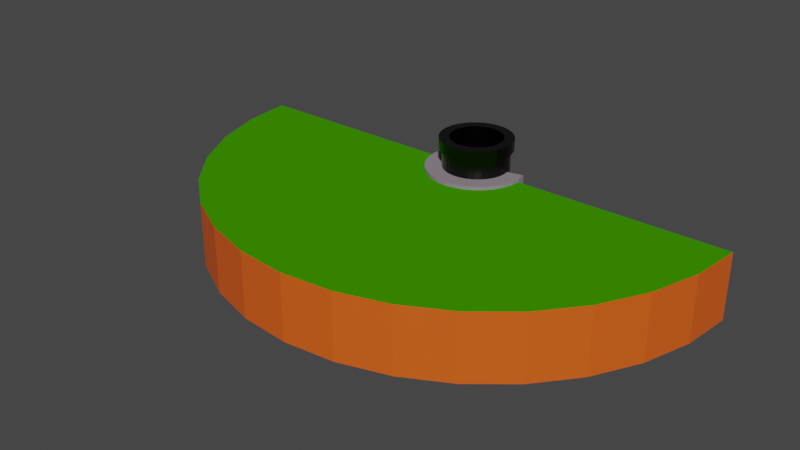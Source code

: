 # Source: Geology.blend  (saved by Blender 3.5.10; exported with 4.5.12 LTS)
import bpy
from mathutils import Matrix  # noqa: F401  (used for matrix-valued properties, if any)

bpy.ops.wm.read_factory_settings(use_empty=True)
scene = bpy.context.scene
scene.name = 'Scene'

# ---- collections
col_geology = bpy.data.collections.new('Geology'); scene.collection.children.link(col_geology)
col_borehole = bpy.data.collections.new('Borehole'); scene.collection.children.link(col_borehole)

# ---- materials (node trees are filled in below, after node groups)
mat_layer = bpy.data.materials.new('Layer')
mat_layer.use_transparent_shadow = False
mat_surface = bpy.data.materials.new('Surface')
mat_surface.use_transparent_shadow = False
mat_mortar = bpy.data.materials.new('Mortar')
mat_mortar.use_transparent_shadow = False
mat_borehole = bpy.data.materials.new('Borehole')
mat_borehole.use_transparent_shadow = False
mat_container = bpy.data.materials.new('Container')
mat_container.use_transparent_shadow = False

# ---- material node trees
mat_layer.use_nodes = True; mat_layer.node_tree.nodes.clear()
_N = mat_layer.node_tree.nodes; _L = mat_layer.node_tree.links
n0 = _N.new('ShaderNodeBsdfPrincipled'); n0.name = 'Principled BSDF'; n0.location = (10, 300)
n0.distribution = 'GGX'
n0.subsurface_method = 'RANDOM_WALK_SKIN'
n0.inputs[0].default_value = (0.8, 0.1108, 0.009393, 1.0)
n0.inputs[3].default_value = 1.45
n0.inputs[27].default_value = (0.0, 0.0, 0.0, 1.0)
n0.inputs[28].default_value = 1.0
n1 = _N.new('ShaderNodeOutputMaterial'); n1.name = 'Material Output'; n1.location = (300, 300)
_L.new(n0.outputs[0], n1.inputs[0])
n1.is_active_output = True
mat_surface.use_nodes = True; mat_surface.node_tree.nodes.clear()
_N = mat_surface.node_tree.nodes; _L = mat_surface.node_tree.links
n0 = _N.new('ShaderNodeBsdfPrincipled'); n0.name = 'Principled BSDF'; n0.location = (10, 300)
n0.distribution = 'GGX'
n0.subsurface_method = 'RANDOM_WALK_SKIN'
n0.inputs[0].default_value = (0.04724, 0.2883, 0.0, 1.0)
n0.inputs[2].default_value = 1.0
n0.inputs[3].default_value = 1.45
n0.inputs[13].default_value = 0.0
n0.inputs[27].default_value = (0.0, 0.0, 0.0, 1.0)
n0.inputs[28].default_value = 1.0
n1 = _N.new('ShaderNodeOutputMaterial'); n1.name = 'Material Output'; n1.location = (300, 300)
_L.new(n0.outputs[0], n1.inputs[0])
n1.is_active_output = True
mat_mortar.use_nodes = True; mat_mortar.node_tree.nodes.clear()
_N = mat_mortar.node_tree.nodes; _L = mat_mortar.node_tree.links
n0 = _N.new('ShaderNodeBsdfPrincipled'); n0.name = 'Principled BSDF'; n0.location = (10, 300)
n0.distribution = 'GGX'
n0.subsurface_method = 'RANDOM_WALK_SKIN'
n0.inputs[0].default_value = (0.281, 0.2314, 0.2735, 1.0)
n0.inputs[3].default_value = 1.45
n0.inputs[27].default_value = (0.0, 0.0, 0.0, 1.0)
n0.inputs[28].default_value = 1.0
n1 = _N.new('ShaderNodeOutputMaterial'); n1.name = 'Material Output'; n1.location = (300, 300)
_L.new(n0.outputs[0], n1.inputs[0])
n1.is_active_output = True
mat_borehole.use_nodes = True; mat_borehole.node_tree.nodes.clear()
_N = mat_borehole.node_tree.nodes; _L = mat_borehole.node_tree.links
n0 = _N.new('ShaderNodeBsdfPrincipled'); n0.name = 'Principled BSDF'; n0.location = (10, 300)
n0.distribution = 'GGX'
n0.subsurface_method = 'RANDOM_WALK_SKIN'
n0.inputs[0].default_value = (0.03761, 0.03761, 0.03761, 1.0)
n0.inputs[1].default_value = 1.0
n0.inputs[2].default_value = 0.2591
n0.inputs[3].default_value = 1.45
n0.inputs[13].default_value = 1.0
n0.inputs[27].default_value = (0.0, 0.0, 0.0, 1.0)
n0.inputs[28].default_value = 1.0
n1 = _N.new('ShaderNodeOutputMaterial'); n1.name = 'Material Output'; n1.location = (300, 300)
_L.new(n0.outputs[0], n1.inputs[0])
n1.is_active_output = True
mat_container.use_nodes = True; mat_container.node_tree.nodes.clear()
_N = mat_container.node_tree.nodes; _L = mat_container.node_tree.links
n0 = _N.new('ShaderNodeBsdfPrincipled'); n0.name = 'Principled BSDF'; n0.location = (10, 300)
n0.distribution = 'GGX'
n0.subsurface_method = 'RANDOM_WALK_SKIN'
n0.inputs[0].default_value = (0.8, 0.5055, 0.0, 1.0)
n0.inputs[1].default_value = 1.0
n0.inputs[2].default_value = 0.0
n0.inputs[3].default_value = 1.45
n0.inputs[13].default_value = 1.0
n0.inputs[27].default_value = (0.0, 0.0, 0.0, 1.0)
n0.inputs[28].default_value = 1.0
n1 = _N.new('ShaderNodeOutputMaterial'); n1.name = 'Material Output'; n1.location = (300, 300)
_L.new(n0.outputs[0], n1.inputs[0])
n1.is_active_output = True

# ---- world
world_world = bpy.data.worlds.new('World'); scene.world = world_world
world_world.use_nodes = True; world_world.node_tree.nodes.clear()
_N = world_world.node_tree.nodes; _L = world_world.node_tree.links
n0 = _N.new('ShaderNodeOutputWorld'); n0.name = 'World Output'; n0.location = (300, 300)
n1 = _N.new('ShaderNodeBackground'); n1.name = 'Background'; n1.location = (10, 300)
n1.inputs[0].default_value = (0.05088, 0.05088, 0.05088, 1.0)
_L.new(n1.outputs[0], n0.inputs[0])
n0.is_active_output = True
world_world.color = (0.05088, 0.05088, 0.05088)
world_world.use_sun_shadow = False
world_world.sun_shadow_jitter_overblur = 0.0

# ---- meshes
me_circle_001 = bpy.data.meshes.new('Circle.001')
me_circle_001.from_pydata([(7.391, -3.061, -2.0), (6.652, -4.445, -2.0), (5.657, -5.657, -2.0), (4.445, -6.652, -2.0), (3.061, -7.391, -2.0), (1.561, -7.846, -2.0), (0.0, -8.0, -2.0), (-1.561, -7.846, -2.0), (-1.0, 0.0, -2.0), (1.0, 0.0, -2.0), (-3.061, -7.391, -2.0), (-4.445, -6.652, -2.0), (-5.657, -5.657, -2.0), (-6.652, -4.445, -2.0), (-7.391, -3.061, -2.0), (-7.846, -1.561, -2.0), (-8.0, 0.0, -2.0), (7.846, -1.561, -2.0), (8.0, 0.0, -2.0), (7.391, -3.061, 0.0), (6.652, -4.445, 0.0), (5.657, -5.657, 0.0), (4.445, -6.652, 0.0), (3.061, -7.391, 0.0), (1.561, -7.846, 0.0), (0.0, -8.0, 0.0), (-1.561, -7.846, 0.0), (-1.0, 0.0, 0.0), (1.0, 0.0, 0.0), (-3.061, -7.391, 0.0), (-4.445, -6.652, 0.0), (-5.657, -5.657, 0.0), (-6.652, -4.445, 0.0), (-7.391, -3.061, 0.0), (-7.846, -1.561, 0.0), (-8.0, 0.0, 0.0), (7.846, -1.561, 0.0), (8.0, 0.0, 0.0)], [], [(2, 21, 22, 3), (15, 34, 35, 16), (3, 22, 23, 4), (9, 28, 37, 18), (4, 23, 24, 5), (8, 16, 35, 27), (5, 24, 25, 6), (6, 25, 26, 7), (7, 26, 29, 10), (10, 29, 30, 11), (18, 37, 36, 17), (11, 30, 31, 12), (17, 36, 19, 0), (12, 31, 32, 13), (0, 19, 20, 1), (13, 32, 33, 14), (1, 20, 21, 2), (14, 33, 34, 15)])
_uv = me_circle_001.uv_layers.new(name='UVMap')
_uv.uv.foreach_set('vector', [3.24, 0.00148, 3.24, 1.001, 2.634, 1.001, 2.634, 0.00148, -0.3689, 0.00148, -0.3689, 1.001, 0.4114, 1.001, 0.4114, 0.00148, 2.634, 0.00148, 2.634, 1.001, 1.942, 1.001, 1.942, 0.00148, 0.9114, 0.00148, 0.9114, 1.001, 4.411, 1.001, 4.411, 0.00148, 1.942, 0.00148, 1.942, 1.001, 1.192, 1.001, 1.192, 0.00148, -0.08859, 0.00148, -3.589, 0.00148, -3.589, 1.001, -0.08859, 1.001, 1.192, 0.00148, 1.192, 1.001, 0.4114, 1.001, 0.4114, 0.00148, 0.4114, 0.00148, 0.4114, 1.001, -0.3689, 1.001, -0.3689, 0.00148, -0.3689, 0.00148, -0.3689, 1.001, -1.119, 1.001, -1.119, 0.00148, -1.119, 0.00148, -1.119, 1.001, -1.811, 1.001, -1.811, 0.00148, 0.4114, 0.00148, 0.4114, 1.001, -0.3689, 1.001, -0.3689, 0.00148, -1.811, 0.00148, -1.811, 1.001, -2.417, 1.001, -2.417, 0.00148, -0.3689, 0.00148, -0.3689, 1.001, -1.119, 1.001, -1.119, 0.00148, -2.417, 0.00148, -2.417, 1.001, -1.811, 1.001, -1.811, 0.00148, -1.119, 0.00148, -1.119, 1.001, -1.811, 1.001, -1.811, 0.00148, -1.811, 0.00148, -1.811, 1.001, -1.119, 1.001, -1.119, 0.00148, -1.811, 0.00148, -1.811, 1.001, -2.417, 1.001, -2.417, 0.00148, -1.119, 0.00148, -1.119, 1.001, -0.3689, 1.001, -0.3689, 0.00148])
me_circle_001.materials.append(mat_layer)
me_circle_001.update()
me_circle_003 = bpy.data.meshes.new('Circle.003')
me_circle_003.from_pydata([(8.0, 0.0, 0.0), (7.846, -1.561, 0.0), (7.391, -3.061, 0.0), (6.652, -4.445, 0.0), (5.657, -5.657, 0.0), (4.445, -6.652, 0.0), (3.061, -7.391, 0.0), (1.561, -7.846, 0.0), (-1.0, 0.0, 0.0), (-0.9808, -0.1951, 0.0), (-0.9239, -0.3827, 0.0), (-0.8315, -0.5556, 0.0), (-0.7071, -0.7071, 0.0), (-0.5556, -0.8315, 0.0), (-0.3827, -0.9239, 0.0), (-0.1951, -0.9808, 0.0), (0.0, -1.0, 0.0), (0.1951, -0.9808, 0.0), (0.3827, -0.9239, 0.0), (0.5556, -0.8315, 0.0), (0.7071, -0.7071, 0.0), (0.8315, -0.5556, 0.0), (0.9239, -0.3827, 0.0), (0.9808, -0.1951, 0.0), (1.0, 0.0, 0.0), (0.0, -8.0, 0.0), (-1.561, -7.846, 0.0), (-3.061, -7.391, 0.0), (-4.445, -6.652, 0.0), (-5.657, -5.657, 0.0), (-6.652, -4.445, 0.0), (-7.391, -3.061, 0.0), (-7.846, -1.561, 0.0), (-8.0, 0.0, 0.0)], [], [(9, 32, 31, 10), (17, 7, 6, 18), (10, 31, 30, 11), (18, 6, 5, 19), (11, 30, 29, 12), (19, 5, 4, 20), (12, 29, 28, 13), (20, 4, 3, 21), (13, 28, 27, 14), (21, 3, 2, 22), (14, 27, 26, 15), (22, 2, 1, 23), (15, 26, 25, 16), (8, 33, 32, 9), (23, 1, 0, 24), (16, 25, 7, 17)])
_uv = me_circle_003.uv_layers.new(name='UVMap')
_uv.uv.foreach_set('vector', [0.4387, 0.4878, 0.009607, 0.4025, 0.03806, 0.3087, 0.4423, 0.4761, 0.5122, 0.4387, 0.5975, 0.009607, 0.6913, 0.03806, 0.5239, 0.4423, 0.4423, 0.4761, 0.03806, 0.3087, 0.08427, 0.2222, 0.448, 0.4653, 0.5239, 0.4423, 0.6913, 0.03806, 0.7778, 0.08427, 0.5347, 0.448, 0.448, 0.4653, 0.08427, 0.2222, 0.1464, 0.1464, 0.4558, 0.4558, 0.5347, 0.448, 0.7778, 0.08427, 0.8536, 0.1464, 0.5442, 0.4558, 0.4558, 0.4558, 0.1464, 0.1464, 0.2222, 0.08427, 0.4653, 0.448, 0.5442, 0.4558, 0.8536, 0.1464, 0.9157, 0.2222, 0.552, 0.4653, 0.4653, 0.448, 0.2222, 0.08427, 0.3087, 0.03806, 0.4761, 0.4423, 0.552, 0.4653, 0.9157, 0.2222, 0.9619, 0.3087, 0.5577, 0.4761, 0.4761, 0.4423, 0.3087, 0.03806, 0.4025, 0.009607, 0.4878, 0.4387, 0.5577, 0.4761, 0.9619, 0.3087, 0.9904, 0.4025, 0.5613, 0.4878, 0.4878, 0.4387, 0.4025, 0.009607, 0.5, 0.0, 0.5, 0.4375, 0.4375, 0.5, 0.0, 0.5, 0.009607, 0.4025, 0.4387, 0.4878, 0.5613, 0.4878, 0.9904, 0.4025, 1.0, 0.5, 0.5625, 0.5, 0.5, 0.4375, 0.5, 0.0, 0.5975, 0.009607, 0.5122, 0.4387])
me_circle_003.materials.append(mat_surface)
me_circle_003.update()
me_circle_004 = bpy.data.meshes.new('Circle.004')
me_circle_004.from_pydata([(8.0, 0.0, 0.0), (7.846, -1.561, 0.0), (7.391, -3.061, 0.0), (6.652, -4.445, 0.0), (5.657, -5.657, 0.0), (4.445, -6.652, 0.0), (3.061, -7.391, 0.0), (1.561, -7.846, 0.0), (-1.0, 0.0, 0.0), (-0.9808, -0.1951, 0.0), (-0.9239, -0.3827, 0.0), (-0.8315, -0.5556, 0.0), (-0.7071, -0.7071, 0.0), (-0.5556, -0.8315, 0.0), (-0.3827, -0.9239, 0.0), (-0.1951, -0.9808, 0.0), (0.0, -1.0, 0.0), (0.1951, -0.9808, 0.0), (0.3827, -0.9239, 0.0), (0.5556, -0.8315, 0.0), (0.7071, -0.7071, 0.0), (0.8315, -0.5556, 0.0), (0.9239, -0.3827, 0.0), (0.9808, -0.1951, 0.0), (1.0, 0.0, 0.0), (0.0, -8.0, 0.0), (-1.561, -7.846, 0.0), (-3.061, -7.391, 0.0), (-4.445, -6.652, 0.0), (-5.657, -5.657, 0.0), (-6.652, -4.445, 0.0), (-7.391, -3.061, 0.0), (-7.846, -1.561, 0.0), (-8.0, 0.0, 0.0)], [], [(9, 10, 31, 32), (17, 18, 6, 7), (10, 11, 30, 31), (18, 19, 5, 6), (11, 12, 29, 30), (19, 20, 4, 5), (12, 13, 28, 29), (20, 21, 3, 4), (13, 14, 27, 28), (21, 22, 2, 3), (14, 15, 26, 27), (22, 23, 1, 2), (15, 16, 25, 26), (8, 9, 32, 33), (23, 24, 0, 1), (16, 17, 7, 25)])
_uv = me_circle_004.uv_layers.new(name='UVMap')
_uv.uv.foreach_set('vector', [0.4387, 0.4878, 0.4423, 0.4761, 0.03806, 0.3087, 0.009607, 0.4025, 0.5122, 0.4387, 0.5239, 0.4423, 0.6913, 0.03806, 0.5975, 0.009607, 0.4423, 0.4761, 0.448, 0.4653, 0.08427, 0.2222, 0.03806, 0.3087, 0.5239, 0.4423, 0.5347, 0.448, 0.7778, 0.08427, 0.6913, 0.03806, 0.448, 0.4653, 0.4558, 0.4558, 0.1464, 0.1464, 0.08427, 0.2222, 0.5347, 0.448, 0.5442, 0.4558, 0.8536, 0.1464, 0.7778, 0.08427, 0.4558, 0.4558, 0.4653, 0.448, 0.2222, 0.08427, 0.1464, 0.1464, 0.5442, 0.4558, 0.552, 0.4653, 0.9157, 0.2222, 0.8536, 0.1464, 0.4653, 0.448, 0.4761, 0.4423, 0.3087, 0.03806, 0.2222, 0.08427, 0.552, 0.4653, 0.5577, 0.4761, 0.9619, 0.3087, 0.9157, 0.2222, 0.4761, 0.4423, 0.4878, 0.4387, 0.4025, 0.009607, 0.3087, 0.03806, 0.5577, 0.4761, 0.5613, 0.4878, 0.9904, 0.4025, 0.9619, 0.3087, 0.4878, 0.4387, 0.5, 0.4375, 0.5, 0.0, 0.4025, 0.009607, 0.4375, 0.5, 0.4387, 0.4878, 0.009607, 0.4025, 0.0, 0.5, 0.5613, 0.4878, 0.5625, 0.5, 1.0, 0.5, 0.9904, 0.4025, 0.5, 0.4375, 0.5122, 0.4387, 0.5975, 0.009607, 0.5, 0.0])
me_circle_004.materials.append(mat_layer)
me_circle_004.update()
me_circle_006 = bpy.data.meshes.new('Circle.006')
me_circle_006.from_pydata([(1.247, -0.8334, -2.0), (1.061, -1.061, -2.0), (0.8334, -1.247, -2.0), (0.574, -1.386, -2.0), (0.2926, -1.471, -2.0), (0.0, -1.5, -2.0), (-0.2926, -1.471, -2.0), (-0.574, -1.386, -2.0), (-1.0, 0.0, -2.0), (-0.9808, 0.1951, -2.0), (-0.9808, -0.1951, -2.0), (-0.9239, -0.3827, -2.0), (-0.8315, -0.5556, -2.0), (-0.7071, -0.7071, -2.0), (-0.5556, -0.8315, -2.0), (-0.3827, -0.9239, -2.0), (-0.1951, -0.9808, -2.0), (0.0, -1.0, -2.0), (0.1951, -0.9808, -2.0), (0.3827, -0.9239, -2.0), (0.5556, -0.8315, -2.0), (0.7071, -0.7071, -2.0), (0.8315, -0.5556, -2.0), (0.9239, -0.3827, -2.0), (0.9808, -0.1951, -2.0), (1.0, 0.0, -2.0), (0.9808, 0.1951, -2.0), (-0.8334, -1.247, -2.0), (-1.061, -1.061, -2.0), (-1.247, -0.8334, -2.0), (-1.386, -0.574, -2.0), (-1.471, -0.2926, -2.0), (-1.5, 0.0, -2.0), (-1.471, 0.2926, -2.0), (1.386, -0.574, -2.0), (1.471, -0.2926, -2.0), (1.5, 0.0, -2.0), (1.471, 0.2926, -2.0), (1.471, 0.2926, 0.0), (1.5, 0.0, 0.0), (1.471, -0.2926, 0.0), (1.386, -0.574, 0.0), (-1.471, 0.2926, 0.0), (-1.5, 0.0, 0.0), (-1.471, -0.2926, 0.0), (-1.386, -0.574, 0.0), (-1.247, -0.8334, 0.0), (-1.061, -1.061, 0.0), (-0.8334, -1.247, 0.0), (0.9808, 0.1951, 0.0), (1.0, 0.0, 0.0), (0.9808, -0.1951, 0.0), (0.9239, -0.3827, 0.0), (0.8315, -0.5556, 0.0), (0.7071, -0.7071, 0.0), (0.5556, -0.8315, 0.0), (0.3827, -0.9239, 0.0), (0.1951, -0.9808, 0.0), (0.0, -1.0, 0.0), (-0.1951, -0.9808, 0.0), (-0.3827, -0.9239, 0.0), (-0.5556, -0.8315, 0.0), (-0.7071, -0.7071, 0.0), (-0.8315, -0.5556, 0.0), (-0.9239, -0.3827, 0.0), (-0.9808, -0.1951, 0.0), (-0.9808, 0.1951, 0.0), (-1.0, 0.0, 0.0), (-0.574, -1.386, 0.0), (-0.2926, -1.471, 0.0), (0.0, -1.5, 0.0), (0.2926, -1.471, 0.0), (0.574, -1.386, 0.0), (0.8334, -1.247, 0.0), (1.061, -1.061, 0.0), (1.247, -0.8334, 0.0)], [], [(0, 34, 41, 75), (19, 56, 55, 20), (9, 66, 67, 8), (5, 4, 71, 70), (6, 5, 70, 69), (4, 3, 72, 71), (33, 32, 43, 42), (18, 57, 56, 19), (21, 54, 53, 22), (17, 58, 57, 18), (20, 55, 54, 21), (34, 35, 40, 41), (3, 2, 73, 72), (16, 59, 58, 17), (7, 6, 69, 68), (30, 29, 46, 45), (2, 1, 74, 73), (15, 60, 59, 16), (29, 28, 47, 46), (1, 0, 75, 74), (14, 61, 60, 15), (31, 30, 45, 44), (28, 27, 48, 47), (13, 62, 61, 14), (27, 7, 68, 48), (12, 63, 62, 13), (32, 31, 44, 43), (25, 50, 49, 26), (37, 26, 49, 38), (11, 64, 63, 12), (24, 51, 50, 25), (9, 33, 42, 66), (10, 65, 64, 11), (23, 52, 51, 24), (36, 37, 38, 39), (8, 67, 65, 10), (22, 53, 52, 23), (35, 36, 39, 40)])
_uv = me_circle_006.uv_layers.new(name='UVMap')
_uv.uv.foreach_set('vector', [0.0, 0.0, 0.0, 0.0, 0.0, 0.0, 0.0, 0.0, 0.0, 0.0, 0.0, 0.0, 0.0, 0.0, 0.0, 0.0, 0.0, 0.0, 0.0, 0.0, 0.0, 0.0, 0.0, 0.0, 0.0, 0.0, 0.0, 0.0, 0.0, 0.0, 0.0, 0.0, 0.0, 0.0, 0.0, 0.0, 0.0, 0.0, 0.0, 0.0, 0.0, 0.0, 0.0, 0.0, 0.0, 0.0, 0.0, 0.0, 0.0, 0.0, 0.0, 0.0, 0.0, 0.0, 0.0, 0.0, 0.0, 0.0, 0.0, 0.0, 0.0, 0.0, 0.0, 0.0, 0.0, 0.0, 0.0, 0.0, 0.0, 0.0, 0.0, 0.0, 0.0, 0.0, 0.0, 0.0, 0.0, 0.0, 0.0, 0.0, 0.0, 0.0, 0.0, 0.0, 0.0, 0.0, 0.0, 0.0, 0.0, 0.0, 0.0, 0.0, 0.0, 0.0, 0.0, 0.0, 0.0, 0.0, 0.0, 0.0, 0.0, 0.0, 0.0, 0.0, 0.0, 0.0, 0.0, 0.0, 0.0, 0.0, 0.0, 0.0, 0.0, 0.0, 0.0, 0.0, 0.0, 0.0, 0.0, 0.0, 0.0, 0.0, 0.0, 0.0, 0.0, 0.0, 0.0, 0.0, 0.0, 0.0, 0.0, 0.0, 0.0, 0.0, 0.0, 0.0, 0.0, 0.0, 0.0, 0.0, 0.0, 0.0, 0.0, 0.0, 0.0, 0.0, 0.0, 0.0, 0.0, 0.0, 0.0, 0.0, 0.0, 0.0, 0.0, 0.0, 0.0, 0.0, 0.0, 0.0, 0.0, 0.0, 0.0, 0.0, 0.0, 0.0, 0.0, 0.0, 0.0, 0.0, 0.0, 0.0, 0.0, 0.0, 0.0, 0.0, 0.0, 0.0, 0.0, 0.0, 0.0, 0.0, 0.0, 0.0, 0.0, 0.0, 0.0, 0.0, 0.0, 0.0, 0.0, 0.0, 0.0, 0.0, 0.0, 0.0, 0.0, 0.0, 0.0, 0.0, 0.0, 0.0, 0.0, 0.0, 0.0, 0.0, 0.0, 0.0, 0.0, 0.0, 0.0, 0.0, 0.0, 0.0, 0.0, 0.0, 0.0, 0.0, 0.0, 0.0, 0.0, 0.0, 0.0, 0.0, 0.0, 0.0, 0.0, 0.0, 0.0, 0.0, 0.0, 0.0, 0.0, 0.0, 0.0, 0.0, 0.0, 0.0, 0.0, 0.0, 0.0, 0.0, 0.0, 0.0, 0.0, 0.0, 0.0, 0.0, 0.0, 0.0, 0.0, 0.0, 0.0, 0.0, 0.0, 0.0, 0.0, 0.0, 0.0, 0.0, 0.0, 0.0, 0.0, 0.0, 0.0, 0.0, 0.0, 0.0, 0.0, 0.0, 0.0, 0.0, 0.0, 0.0, 0.0, 0.0, 0.0, 0.0, 0.0, 0.0, 0.0, 0.0, 0.0, 0.0, 0.0, 0.0, 0.0, 0.0, 0.0, 0.0, 0.0, 0.0, 0.0, 0.0, 0.0, 0.0, 0.0, 0.0, 0.0, 0.0, 0.0, 0.0, 0.0, 0.0])
me_circle_006.materials.append(mat_mortar)
me_circle_006.update()
me_circle_007 = bpy.data.meshes.new('Circle.007')
me_circle_007.from_pydata([(0.8334, -1.247, 0.1), (0.574, -1.386, 0.1), (0.2926, -1.471, 0.1), (0.0, -1.5, 0.1), (-0.2926, -1.471, 0.1), (-0.574, -1.386, 0.1), (-0.8334, -1.247, 0.1), (-0.9808, 0.1951, 0.1), (-1.0, 0.0, 0.1), (-0.9808, -0.1951, 0.1), (-0.9239, -0.3827, 0.1), (-0.8315, -0.5556, 0.1), (-0.7071, -0.7071, 0.1), (-0.5556, -0.8315, 0.1), (-0.3827, -0.9239, 0.1), (-0.1951, -0.9808, 0.1), (0.0, -1.0, 0.1), (0.1951, -0.9808, 0.1), (0.3827, -0.9239, 0.1), (0.5556, -0.8315, 0.1), (0.7071, -0.7071, 0.1), (0.8315, -0.5556, 0.1), (0.9239, -0.3827, 0.1), (0.9808, -0.1951, 0.1), (1.0, 0.0, 0.1), (0.9808, 0.1951, 0.1), (-1.061, -1.061, 0.1), (-1.247, -0.8334, 0.1), (-1.386, -0.574, 0.1), (-1.471, -0.2926, 0.1), (-1.5, 0.0, 0.1), (-1.471, 0.2926, 0.1), (1.061, -1.061, 0.1), (1.247, -0.8334, 0.1), (1.386, -0.574, 0.1), (1.471, -0.2926, 0.1), (1.5, 0.0, 0.1), (1.471, 0.2926, 0.1), (1.471, 0.2926, 0.0), (1.5, 0.0, 0.0), (1.471, -0.2926, 0.0), (1.386, -0.574, 0.0), (-1.471, 0.2926, 0.0), (-1.5, 0.0, 0.0), (-1.471, -0.2926, 0.0), (-1.386, -0.574, 0.0), (-1.247, -0.8334, 0.0), (-1.061, -1.061, 0.0), (-0.8334, -1.247, 0.0), (0.9808, 0.1951, 0.0), (1.0, 0.0, 0.0), (0.9808, -0.1951, 0.0), (0.9239, -0.3827, 0.0), (0.8315, -0.5556, 0.0), (0.7071, -0.7071, 0.0), (0.5556, -0.8315, 0.0), (0.3827, -0.9239, 0.0), (0.1951, -0.9808, 0.0), (0.0, -1.0, 0.0), (-0.1951, -0.9808, 0.0), (-0.3827, -0.9239, 0.0), (-0.5556, -0.8315, 0.0), (-0.7071, -0.7071, 0.0), (-0.8315, -0.5556, 0.0), (-0.9239, -0.3827, 0.0), (-0.9808, -0.1951, 0.0), (-0.9808, 0.1951, 0.0), (-1.0, 0.0, 0.0), (-0.574, -1.386, 0.0), (-0.2926, -1.471, 0.0), (0.0, -1.5, 0.0), (0.2926, -1.471, 0.0), (0.574, -1.386, 0.0), (0.8334, -1.247, 0.0), (1.061, -1.061, 0.0), (1.247, -0.8334, 0.0)], [], [(19, 0, 32, 20), (12, 26, 6, 13), (20, 32, 33, 21), (13, 6, 5, 14), (21, 33, 34, 22), (14, 5, 4, 15), (7, 31, 30, 8), (22, 34, 35, 23), (15, 4, 3, 16), (8, 30, 29, 9), (23, 35, 36, 24), (16, 3, 2, 17), (9, 29, 28, 10), (24, 36, 37, 25), (17, 2, 1, 18), (10, 28, 27, 11), (18, 1, 0, 19), (11, 27, 26, 12), (4, 69, 70, 3), (19, 55, 56, 18), (31, 42, 43, 30), (3, 70, 71, 2), (7, 66, 42, 31), (18, 56, 57, 17), (30, 43, 44, 29), (2, 71, 72, 1), (17, 57, 58, 16), (29, 44, 45, 28), (1, 72, 73, 0), (16, 58, 59, 15), (28, 45, 46, 27), (0, 73, 74, 32), (15, 59, 60, 14), (27, 46, 47, 26), (32, 74, 75, 33), (14, 60, 61, 13), (26, 47, 48, 6), (13, 61, 62, 12), (33, 75, 41, 34), (20, 54, 55, 19), (5, 68, 69, 4), (34, 41, 40, 35), (21, 53, 54, 20), (8, 67, 66, 7), (35, 40, 39, 36), (22, 52, 53, 21), (9, 65, 67, 8), (36, 39, 38, 37), (23, 51, 52, 22), (10, 64, 65, 9), (24, 50, 51, 23), (11, 63, 64, 10), (25, 49, 50, 24), (12, 62, 63, 11), (6, 48, 68, 5), (37, 38, 49, 25)])
_uv = me_circle_007.uv_layers.new(name='UVMap')
_uv.uv.foreach_set('vector', [0.0, 0.0, 0.0, 0.0, 0.0, 0.0, 0.0, 0.0, 0.0, 0.0, 0.0, 0.0, 0.0, 0.0, 0.0, 0.0, 0.0, 0.0, 0.0, 0.0, 0.0, 0.0, 0.0, 0.0, 0.0, 0.0, 0.0, 0.0, 0.0, 0.0, 0.0, 0.0, 0.0, 0.0, 0.0, 0.0, 0.0, 0.0, 0.0, 0.0, 0.0, 0.0, 0.0, 0.0, 0.0, 0.0, 0.0, 0.0, 0.0, 0.0, 0.0, 0.0, 0.0, 0.0, 0.0, 0.0, 0.0, 0.0, 0.0, 0.0, 0.0, 0.0, 0.0, 0.0, 0.0, 0.0, 0.0, 0.0, 0.0, 0.0, 0.0, 0.0, 0.0, 0.0, 0.0, 0.0, 0.0, 0.0, 0.0, 0.0, 0.0, 0.0, 0.0, 0.0, 0.0, 0.0, 0.0, 0.0, 0.0, 0.0, 0.0, 0.0, 0.0, 0.0, 0.0, 0.0, 0.0, 0.0, 0.0, 0.0, 0.0, 0.0, 0.0, 0.0, 0.0, 0.0, 0.0, 0.0, 0.0, 0.0, 0.0, 0.0, 0.0, 0.0, 0.0, 0.0, 0.0, 0.0, 0.0, 0.0, 0.0, 0.0, 0.0, 0.0, 0.0, 0.0, 0.0, 0.0, 0.0, 0.0, 0.0, 0.0, 0.0, 0.0, 0.0, 0.0, 0.0, 0.0, 0.0, 0.0, 0.0, 0.0, 0.0, 0.0, 0.0, 0.0, 0.0, 0.0, 0.0, 0.0, 0.0, 0.0, 0.0, 0.0, 0.0, 0.0, 0.0, 0.0, 0.0, 0.0, 0.0, 0.0, 0.0, 0.0, 0.0, 0.0, 0.0, 0.0, 0.0, 0.0, 0.0, 0.0, 0.0, 0.0, 0.0, 0.0, 0.0, 0.0, 0.0, 0.0, 0.0, 0.0, 0.0, 0.0, 0.0, 0.0, 0.0, 0.0, 0.0, 0.0, 0.0, 0.0, 0.0, 0.0, 0.0, 0.0, 0.0, 0.0, 0.0, 0.0, 0.0, 0.0, 0.0, 0.0, 0.0, 0.0, 0.0, 0.0, 0.0, 0.0, 0.0, 0.0, 0.0, 0.0, 0.0, 0.0, 0.0, 0.0, 0.0, 0.0, 0.0, 0.0, 0.0, 0.0, 0.0, 0.0, 0.0, 0.0, 0.0, 0.0, 0.0, 0.0, 0.0, 0.0, 0.0, 0.0, 0.0, 0.0, 0.0, 0.0, 0.0, 0.0, 0.0, 0.0, 0.0, 0.0, 0.0, 0.0, 0.0, 0.0, 0.0, 0.0, 0.0, 0.0, 0.0, 0.0, 0.0, 0.0, 0.0, 0.0, 0.0, 0.0, 0.0, 0.0, 0.0, 0.0, 0.0, 0.0, 0.0, 0.0, 0.0, 0.0, 0.0, 0.0, 0.0, 0.0, 0.0, 0.0, 0.0, 0.0, 0.0, 0.0, 0.0, 0.0, 0.0, 0.0, 0.0, 0.0, 0.0, 0.0, 0.0, 0.0, 0.0, 0.0, 0.0, 0.0, 0.0, 0.0, 0.0, 0.0, 0.0, 0.0, 0.0, 0.0, 0.0, 0.0, 0.0, 0.0, 0.0, 0.0, 0.0, 0.0, 0.0, 0.0, 0.0, 0.0, 0.0, 0.0, 0.0, 0.0, 0.0, 0.0, 0.0, 0.0, 0.0, 0.0, 0.0, 0.0, 0.0, 0.0, 0.0, 0.0, 0.0, 0.0, 0.0, 0.0, 0.0, 0.0, 0.0, 0.0, 0.0, 0.0, 0.0, 0.0, 0.0, 0.0, 0.0, 0.0, 0.0, 0.0, 0.0, 0.0, 0.0, 0.0, 0.0, 0.0, 0.0, 0.0, 0.0, 0.0, 0.0, 0.0, 0.0, 0.0, 0.0, 0.0, 0.0, 0.0, 0.0, 0.0, 0.0, 0.0, 0.0, 0.0, 0.0, 0.0, 0.0, 0.0, 0.0, 0.0, 0.0, 0.0, 0.0, 0.0, 0.0, 0.0, 0.0, 0.0, 0.0, 0.0, 0.0, 0.0, 0.0, 0.0, 0.0, 0.0, 0.0, 0.0, 0.0, 0.0, 0.0, 0.0, 0.0, 0.0, 0.0, 0.0, 0.0, 0.0, 0.0, 0.0, 0.0, 0.0, 0.0, 0.0, 0.0, 0.0, 0.0, 0.0, 0.0, 0.0, 0.0, 0.0, 0.0, 0.0, 0.0, 0.0, 0.0, 0.0, 0.0, 0.0, 0.0, 0.0, 0.0, 0.0, 0.0, 0.0, 0.0, 0.0, 0.0, 0.0, 0.0, 0.0, 0.0, 0.0, 0.0, 0.0, 0.0, 0.0])
me_circle_007.materials.append(mat_mortar)
me_circle_007.update()
me_cylinder_002 = bpy.data.meshes.new('Cylinder.002')
me_cylinder_002.from_pydata([(0.9239, 0.3827, -2.0), (0.9239, 0.3827, 0.0), (0.9808, 0.1951, -2.0), (0.9808, 0.1951, 0.0), (1.0, 0.0, -2.0), (1.0, 0.0, 0.0), (0.9808, -0.1951, -2.0), (0.9808, -0.1951, 0.0), (0.9239, -0.3827, -2.0), (0.9239, -0.3827, 0.0), (0.8315, -0.5556, -2.0), (0.8315, -0.5556, 0.0), (0.7071, -0.7071, -2.0), (0.7071, -0.7071, 0.0), (0.5556, -0.8315, -2.0), (0.5556, -0.8315, 0.0), (0.3827, -0.9239, -2.0), (0.3827, -0.9239, 0.0), (0.1951, -0.9808, -2.0), (0.1951, -0.9808, 0.0), (0.0, -1.0, -2.0), (0.0, -1.0, 0.0), (-0.1951, -0.9808, -2.0), (-0.1951, -0.9808, 0.0), (-0.3827, -0.9239, -2.0), (-0.3827, -0.9239, 0.0), (-0.5556, -0.8315, -2.0), (-0.5556, -0.8315, 0.0), (-0.7071, -0.7071, -2.0), (-0.7071, -0.7071, 0.0), (-0.8315, -0.5556, -2.0), (-0.8315, -0.5556, 0.0), (-0.9239, -0.3827, -2.0), (-0.9239, -0.3827, 0.0), (-0.9808, -0.1951, -2.0), (-0.9808, -0.1951, 0.0), (-1.0, 0.0, -2.0), (-1.0, 0.0, 0.0), (-0.9808, 0.1951, -2.0), (-0.9808, 0.1951, 0.0), (-0.9239, 0.3827, -2.0), (-0.9239, 0.3827, 0.0), (0.7391, 0.3061, -2.0), (0.7391, 0.3061, 0.0), (0.7846, 0.1561, -2.0), (0.7846, 0.1561, 0.0), (0.8, 0.0, -2.0), (0.8, 0.0, 0.0), (0.7846, -0.1561, -2.0), (0.7846, -0.1561, 0.0), (0.7391, -0.3061, -2.0), (0.7391, -0.3061, 0.0), (0.6652, -0.4445, -2.0), (0.6652, -0.4445, 0.0), (0.5657, -0.5657, -2.0), (0.5657, -0.5657, 0.0), (0.4445, -0.6652, -2.0), (0.4445, -0.6652, 0.0), (0.3061, -0.7391, -2.0), (0.3061, -0.7391, 0.0), (0.1561, -0.7846, -2.0), (0.1561, -0.7846, 0.0), (0.0, -0.8, -2.0), (0.0, -0.8, 0.0), (-0.1561, -0.7846, -2.0), (-0.1561, -0.7846, 0.0), (-0.3061, -0.7391, -2.0), (-0.3061, -0.7391, 0.0), (-0.4445, -0.6652, -2.0), (-0.4445, -0.6652, 0.0), (-0.5657, -0.5657, -2.0), (-0.5657, -0.5657, 0.0), (-0.6652, -0.4445, -2.0), (-0.6652, -0.4445, 0.0), (-0.7391, -0.3061, -2.0), (-0.7391, -0.3061, 0.0), (-0.7846, -0.1561, -2.0), (-0.7846, -0.1561, 0.0), (-0.8, 0.0, -2.0), (-0.8, 0.0, 0.0), (-0.7846, 0.1561, -2.0), (-0.7846, 0.1561, 0.0), (-0.7391, 0.3061, -2.0), (-0.7391, 0.3061, 0.0)], [], [(0, 1, 3, 2), (2, 3, 5, 4), (4, 5, 7, 6), (6, 7, 9, 8), (8, 9, 11, 10), (10, 11, 13, 12), (12, 13, 15, 14), (14, 15, 17, 16), (16, 17, 19, 18), (18, 19, 21, 20), (20, 21, 23, 22), (22, 23, 25, 24), (24, 25, 27, 26), (26, 27, 29, 28), (28, 29, 31, 30), (30, 31, 33, 32), (32, 33, 35, 34), (34, 35, 37, 36), (36, 37, 39, 38), (38, 39, 41, 40), (42, 44, 45, 43), (44, 46, 47, 45), (46, 48, 49, 47), (48, 50, 51, 49), (50, 52, 53, 51), (52, 54, 55, 53), (54, 56, 57, 55), (56, 58, 59, 57), (58, 60, 61, 59), (60, 62, 63, 61), (62, 64, 65, 63), (64, 66, 67, 65), (66, 68, 69, 67), (68, 70, 71, 69), (70, 72, 73, 71), (72, 74, 75, 73), (74, 76, 77, 75), (76, 78, 79, 77), (78, 80, 81, 79), (80, 82, 83, 81), (0, 42, 43, 1), (41, 83, 82, 40)])
_uv = me_cylinder_002.uv_layers.new(name='UVMap')
_uv.uv.foreach_set('vector', [0.8125, 0.5, 0.8125, 1.0, 0.7812, 1.0, 0.7812, 0.5, 0.7812, 0.5, 0.7812, 1.0, 0.75, 1.0, 0.75, 0.5, 0.75, 0.5, 0.75, 1.0, 0.7188, 1.0, 0.7188, 0.5, 0.7188, 0.5, 0.7188, 1.0, 0.6875, 1.0, 0.6875, 0.5, 0.6875, 0.5, 0.6875, 1.0, 0.6562, 1.0, 0.6562, 0.5, 0.6562, 0.5, 0.6562, 1.0, 0.625, 1.0, 0.625, 0.5, 0.625, 0.5, 0.625, 1.0, 0.5938, 1.0, 0.5938, 0.5, 0.5938, 0.5, 0.5938, 1.0, 0.5625, 1.0, 0.5625, 0.5, 0.5625, 0.5, 0.5625, 1.0, 0.5312, 1.0, 0.5312, 0.5, 0.5312, 0.5, 0.5312, 1.0, 0.5, 1.0, 0.5, 0.5, 0.5, 0.5, 0.5, 1.0, 0.4688, 1.0, 0.4688, 0.5, 0.4688, 0.5, 0.4688, 1.0, 0.4375, 1.0, 0.4375, 0.5, 0.4375, 0.5, 0.4375, 1.0, 0.4062, 1.0, 0.4062, 0.5, 0.4062, 0.5, 0.4062, 1.0, 0.375, 1.0, 0.375, 0.5, 0.375, 0.5, 0.375, 1.0, 0.3438, 1.0, 0.3438, 0.5, 0.3438, 0.5, 0.3438, 1.0, 0.3125, 1.0, 0.3125, 0.5, 0.3125, 0.5, 0.3125, 1.0, 0.2812, 1.0, 0.2812, 0.5, 0.2812, 0.5, 0.2812, 1.0, 0.25, 1.0, 0.25, 0.5, 0.25, 0.5, 0.25, 1.0, 0.2188, 1.0, 0.2188, 0.5, 0.2188, 0.5, 0.2188, 1.0, 0.1875, 1.0, 0.1875, 0.5, 0.8125, 0.5, 0.7812, 0.5, 0.7812, 1.0, 0.8125, 1.0, 0.7812, 0.5, 0.75, 0.5, 0.75, 1.0, 0.7812, 1.0, 0.75, 0.5, 0.7188, 0.5, 0.7188, 1.0, 0.75, 1.0, 0.7188, 0.5, 0.6875, 0.5, 0.6875, 1.0, 0.7188, 1.0, 0.6875, 0.5, 0.6562, 0.5, 0.6562, 1.0, 0.6875, 1.0, 0.6562, 0.5, 0.625, 0.5, 0.625, 1.0, 0.6562, 1.0, 0.625, 0.5, 0.5938, 0.5, 0.5938, 1.0, 0.625, 1.0, 0.5938, 0.5, 0.5625, 0.5, 0.5625, 1.0, 0.5938, 1.0, 0.5625, 0.5, 0.5312, 0.5, 0.5312, 1.0, 0.5625, 1.0, 0.5312, 0.5, 0.5, 0.5, 0.5, 1.0, 0.5312, 1.0, 0.5, 0.5, 0.4688, 0.5, 0.4688, 1.0, 0.5, 1.0, 0.4688, 0.5, 0.4375, 0.5, 0.4375, 1.0, 0.4688, 1.0, 0.4375, 0.5, 0.4062, 0.5, 0.4062, 1.0, 0.4375, 1.0, 0.4062, 0.5, 0.375, 0.5, 0.375, 1.0, 0.4062, 1.0, 0.375, 0.5, 0.3438, 0.5, 0.3438, 1.0, 0.375, 1.0, 0.3438, 0.5, 0.3125, 0.5, 0.3125, 1.0, 0.3438, 1.0, 0.3125, 0.5, 0.2812, 0.5, 0.2812, 1.0, 0.3125, 1.0, 0.2812, 0.5, 0.25, 0.5, 0.25, 1.0, 0.2812, 1.0, 0.25, 0.5, 0.2188, 0.5, 0.2188, 1.0, 0.25, 1.0, 0.2188, 0.5, 0.1875, 0.5, 0.1875, 1.0, 0.2188, 1.0, 0.8125, 0.5, 0.8125, 0.5, 0.8125, 1.0, 0.8125, 1.0, 0.1875, 1.0, 0.1875, 1.0, 0.1875, 0.5, 0.1875, 0.5])
me_cylinder_002.materials.append(mat_borehole)
me_cylinder_002.update()
me_circle_005 = bpy.data.meshes.new('Circle.005')
me_circle_005.from_pydata([(0.0, 1.0, 0.0), (-0.1951, 0.9808, 0.0), (-0.3827, 0.9239, 0.0), (-0.5556, 0.8315, 0.0), (-0.7071, 0.7071, 0.0), (-0.8315, 0.5556, 0.0), (-0.9239, 0.3827, 0.0), (-0.9808, 0.1951, 0.0), (-1.0, 0.0, 0.0), (-0.9808, -0.1951, 0.0), (-0.9239, -0.3827, 0.0), (-0.8315, -0.5556, 0.0), (-0.7071, -0.7071, 0.0), (-0.5556, -0.8315, 0.0), (-0.3827, -0.9239, 0.0), (-0.1951, -0.9808, 0.0), (0.0, -1.0, 0.0), (0.1951, -0.9808, 0.0), (0.3827, -0.9239, 0.0), (0.5556, -0.8315, 0.0), (0.7071, -0.7071, 0.0), (0.8315, -0.5556, 0.0), (0.9239, -0.3827, 0.0), (0.9808, -0.1951, 0.0), (1.0, 0.0, 0.0), (0.9808, 0.1951, 0.0), (0.9239, 0.3827, 0.0), (0.8315, 0.5556, 0.0), (0.7071, 0.7071, 0.0), (0.5556, 0.8315, 0.0), (0.3827, 0.9239, 0.0), (0.1951, 0.9808, 0.0), (0.0, 0.8, 0.0), (-0.1561, 0.7846, 0.0), (-0.3061, 0.7391, 0.0), (-0.4445, 0.6652, 0.0), (-0.5657, 0.5657, 0.0), (-0.6652, 0.4445, 0.0), (-0.7391, 0.3061, 0.0), (-0.7846, 0.1561, 0.0), (-0.8, 0.0, 0.0), (-0.7846, -0.1561, 0.0), (-0.7391, -0.3061, 0.0), (-0.6652, -0.4445, 0.0), (-0.5657, -0.5657, 0.0), (-0.4445, -0.6652, 0.0), (-0.3061, -0.7391, 0.0), (-0.1561, -0.7846, 0.0), (0.0, -0.8, 0.0), (0.1561, -0.7846, 0.0), (0.3061, -0.7391, 0.0), (0.4445, -0.6652, 0.0), (0.5657, -0.5657, 0.0), (0.6652, -0.4445, 0.0), (0.7391, -0.3061, 0.0), (0.7846, -0.1561, 0.0), (0.8, 0.0, 0.0), (0.7846, 0.1561, 0.0), (0.7391, 0.3061, 0.0), (0.6652, 0.4445, 0.0), (0.5657, 0.5657, 0.0), (0.4445, 0.6652, 0.0), (0.3061, 0.7391, 0.0), (0.1561, 0.7846, 0.0), (-0.1951, 0.9808, 1.0), (0.0, 1.0, 1.0), (-0.3827, 0.9239, 1.0), (-0.5556, 0.8315, 1.0), (-0.7071, 0.7071, 1.0), (-0.8315, 0.5556, 1.0), (-0.9239, 0.3827, 1.0), (-0.9808, 0.1951, 1.0), (-1.0, 0.0, 1.0), (-0.9808, -0.1951, 1.0), (-0.9239, -0.3827, 1.0), (-0.8315, -0.5556, 1.0), (-0.7071, -0.7071, 1.0), (-0.5556, -0.8315, 1.0), (-0.3827, -0.9239, 1.0), (-0.1951, -0.9808, 1.0), (0.0, -1.0, 1.0), (0.1951, -0.9808, 1.0), (0.3827, -0.9239, 1.0), (0.5556, -0.8315, 1.0), (0.7071, -0.7071, 1.0), (0.8315, -0.5556, 1.0), (0.9239, -0.3827, 1.0), (0.9808, -0.1951, 1.0), (1.0, 0.0, 1.0), (0.9808, 0.1951, 1.0), (0.9239, 0.3827, 1.0), (0.8315, 0.5556, 1.0), (0.7071, 0.7071, 1.0), (0.5556, 0.8315, 1.0), (0.3827, 0.9239, 1.0), (0.1951, 0.9808, 1.0), (-0.1561, 0.7846, 1.0), (0.0, 0.8, 1.0), (-0.3061, 0.7391, 1.0), (-0.4445, 0.6652, 1.0), (-0.5657, 0.5657, 1.0), (-0.6652, 0.4445, 1.0), (-0.7391, 0.3061, 1.0), (-0.7846, 0.1561, 1.0), (-0.8, 0.0, 1.0), (-0.7846, -0.1561, 1.0), (-0.7391, -0.3061, 1.0), (-0.6652, -0.4445, 1.0), (-0.5657, -0.5657, 1.0), (-0.4445, -0.6652, 1.0), (-0.3061, -0.7391, 1.0), (-0.1561, -0.7846, 1.0), (0.0, -0.8, 1.0), (0.1561, -0.7846, 1.0), (0.3061, -0.7391, 1.0), (0.4445, -0.6652, 1.0), (0.5657, -0.5657, 1.0), (0.6652, -0.4445, 1.0), (0.7391, -0.3061, 1.0), (0.7846, -0.1561, 1.0), (0.8, 0.0, 1.0), (0.7846, 0.1561, 1.0), (0.7391, 0.3061, 1.0), (0.6652, 0.4445, 1.0), (0.5657, 0.5657, 1.0), (0.4445, 0.6652, 1.0), (0.3061, 0.7391, 1.0), (0.1561, 0.7846, 1.0), (-0.3827, -0.9239, 0.6634), (-0.5556, -0.8315, 0.6634), (-0.1951, -0.9808, 0.6634), (0.0, -1.0, 0.6634), (0.1951, -0.9808, 0.6634), (0.3827, -0.9239, 0.6634), (0.5556, -0.8315, 0.6634), (0.7071, -0.7071, 0.6634), (0.8315, -0.5556, 0.6634), (0.9239, -0.3827, 0.6634), (0.9808, -0.1951, 0.6634), (1.0, 0.0, 0.6634), (0.9808, 0.1951, 0.6634), (0.9239, 0.3827, 0.6634), (0.8315, 0.5556, 0.6634), (-0.1951, 0.9808, 0.6634), (0.0, 1.0, 0.6634), (0.7071, 0.7071, 0.6634), (-0.3827, 0.9239, 0.6634), (0.5556, 0.8315, 0.6634), (-0.5556, 0.8315, 0.6634), (0.3827, 0.9239, 0.6634), (-0.7071, 0.7071, 0.6634), (0.1951, 0.9808, 0.6634), (-0.8315, 0.5556, 0.6634), (-0.9239, 0.3827, 0.6634), (-0.9808, 0.1951, 0.6634), (-1.0, 0.0, 0.6634), (-0.9808, -0.1951, 0.6634), (-0.9239, -0.3827, 0.6634), (-0.8315, -0.5556, 0.6634), (-0.7071, -0.7071, 0.6634), (-0.2146, 1.079, 1.0), (0.0, 1.1, 1.0), (-0.421, 1.016, 1.0), (-0.6111, 0.9146, 1.0), (-0.7778, 0.7778, 1.0), (-0.9146, 0.6111, 1.0), (-1.016, 0.421, 1.0), (-1.079, 0.2146, 1.0), (-1.1, 0.0, 1.0), (-1.079, -0.2146, 1.0), (-1.016, -0.421, 1.0), (-0.9146, -0.6111, 1.0), (-0.7778, -0.7778, 1.0), (-0.6111, -0.9146, 1.0), (-0.421, -1.016, 1.0), (-0.2146, -1.079, 1.0), (0.0, -1.1, 1.0), (0.2146, -1.079, 1.0), (0.421, -1.016, 1.0), (0.6111, -0.9146, 1.0), (0.7778, -0.7778, 1.0), (0.9146, -0.6111, 1.0), (1.016, -0.421, 1.0), (1.079, -0.2146, 1.0), (1.1, 0.0, 1.0), (1.079, 0.2146, 1.0), (1.016, 0.421, 1.0), (0.9146, 0.6111, 1.0), (0.7778, 0.7778, 1.0), (0.6111, 0.9146, 1.0), (0.421, 1.016, 1.0), (0.2146, 1.079, 1.0), (-0.421, -1.016, 0.6634), (-0.2146, -1.079, 0.6634), (0.0, -1.1, 0.6634), (0.2146, -1.079, 0.6634), (0.421, -1.016, 0.6634), (0.6111, -0.9146, 0.6634), (0.7778, -0.7778, 0.6634), (0.9146, -0.6111, 0.6634), (1.016, -0.421, 0.6634), (1.079, -0.2146, 0.6634), (1.1, 0.0, 0.6634), (1.079, 0.2146, 0.6634), (1.016, 0.421, 0.6634), (0.9146, 0.6111, 0.6634), (-0.2146, 1.079, 0.6634), (0.7778, 0.7778, 0.6634), (-0.421, 1.016, 0.6634), (0.6111, 0.9146, 0.6634), (-0.6111, 0.9146, 0.6634), (0.421, 1.016, 0.6634), (-0.7778, 0.7778, 0.6634), (0.2146, 1.079, 0.6634), (-0.9146, 0.6111, 0.6634), (-1.016, 0.421, 0.6634), (-1.079, 0.2146, 0.6634), (-1.1, 0.0, 0.6634), (-1.079, -0.2146, 0.6634), (-1.016, -0.421, 0.6634), (-0.9146, -0.6111, 0.6634), (-0.7778, -0.7778, 0.6634), (-0.6111, -0.9146, 0.6634), (0.0, 1.1, 0.6634)], [], [(19, 51, 52, 20), (6, 38, 39, 7), (20, 52, 53, 21), (7, 39, 40, 8), (21, 53, 54, 22), (8, 40, 41, 9), (22, 54, 55, 23), (9, 41, 42, 10), (23, 55, 56, 24), (10, 42, 43, 11), (24, 56, 57, 25), (11, 43, 44, 12), (25, 57, 58, 26), (12, 44, 45, 13), (26, 58, 59, 27), (13, 45, 46, 14), (0, 32, 33, 1), (27, 59, 60, 28), (14, 46, 47, 15), (1, 33, 34, 2), (28, 60, 61, 29), (15, 47, 48, 16), (2, 34, 35, 3), (29, 61, 62, 30), (16, 48, 49, 17), (3, 35, 36, 4), (30, 62, 63, 31), (17, 49, 50, 18), (4, 36, 37, 5), (31, 63, 32, 0), (18, 50, 51, 19), (5, 37, 38, 6), (83, 84, 116, 115), (70, 71, 103, 102), (84, 85, 117, 116), (71, 72, 104, 103), (85, 86, 118, 117), (72, 73, 105, 104), (86, 87, 119, 118), (73, 74, 106, 105), (87, 88, 120, 119), (74, 75, 107, 106), (88, 89, 121, 120), (75, 76, 108, 107), (89, 90, 122, 121), (76, 77, 109, 108), (90, 91, 123, 122), (77, 78, 110, 109), (65, 64, 96, 97), (91, 92, 124, 123), (78, 79, 111, 110), (64, 66, 98, 96), (92, 93, 125, 124), (79, 80, 112, 111), (66, 67, 99, 98), (93, 94, 126, 125), (80, 81, 113, 112), (67, 68, 100, 99), (94, 95, 127, 126), (81, 82, 114, 113), (68, 69, 101, 100), (95, 65, 97, 127), (82, 83, 115, 114), (69, 70, 102, 101), (40, 39, 103, 104), (82, 81, 177, 178), (41, 40, 104, 105), (151, 144, 223, 213), (42, 41, 105, 106), (81, 80, 176, 177), (43, 42, 106, 107), (152, 153, 215, 214), (44, 43, 107, 108), (80, 79, 175, 176), (45, 44, 108, 109), (153, 154, 216, 215), (46, 45, 109, 110), (79, 78, 174, 175), (47, 46, 110, 111), (154, 155, 217, 216), (48, 47, 111, 112), (129, 128, 192, 222), (49, 48, 112, 113), (78, 77, 173, 174), (50, 49, 113, 114), (155, 156, 218, 217), (51, 50, 114, 115), (128, 130, 193, 192), (52, 51, 115, 116), (77, 76, 172, 173), (53, 52, 116, 117), (156, 157, 219, 218), (130, 131, 194, 193), (54, 53, 117, 118), (76, 75, 171, 172), (157, 158, 220, 219), (55, 54, 118, 119), (131, 132, 195, 194), (75, 74, 170, 171), (56, 55, 119, 120), (158, 159, 221, 220), (132, 133, 196, 195), (57, 56, 120, 121), (74, 73, 169, 170), (159, 129, 222, 221), (58, 57, 121, 122), (133, 134, 197, 196), (73, 72, 168, 169), (59, 58, 122, 123), (33, 32, 97, 96), (134, 135, 198, 197), (60, 59, 123, 124), (34, 33, 96, 98), (72, 71, 167, 168), (61, 60, 124, 125), (35, 34, 98, 99), (135, 136, 199, 198), (62, 61, 125, 126), (36, 35, 99, 100), (71, 70, 166, 167), (63, 62, 126, 127), (37, 36, 100, 101), (136, 137, 200, 199), (32, 63, 127, 97), (38, 37, 101, 102), (70, 69, 165, 166), (39, 38, 102, 103), (65, 95, 191, 161), (12, 13, 129, 159), (11, 12, 159, 158), (10, 11, 158, 157), (9, 10, 157, 156), (8, 9, 156, 155), (7, 8, 155, 154), (6, 7, 154, 153), (5, 6, 153, 152), (31, 0, 144, 151), (4, 5, 152, 150), (30, 31, 151, 149), (3, 4, 150, 148), (29, 30, 149, 147), (2, 3, 148, 146), (28, 29, 147, 145), (1, 2, 146, 143), (27, 28, 145, 142), (0, 1, 143, 144), (26, 27, 142, 141), (25, 26, 141, 140), (24, 25, 140, 139), (23, 24, 139, 138), (22, 23, 138, 137), (21, 22, 137, 136), (20, 21, 136, 135), (19, 20, 135, 134), (18, 19, 134, 133), (17, 18, 133, 132), (16, 17, 132, 131), (15, 16, 131, 130), (14, 15, 130, 128), (13, 14, 128, 129), (222, 192, 174, 173), (192, 193, 175, 174), (193, 194, 176, 175), (194, 195, 177, 176), (195, 196, 178, 177), (196, 197, 179, 178), (197, 198, 180, 179), (198, 199, 181, 180), (199, 200, 182, 181), (200, 201, 183, 182), (201, 202, 184, 183), (202, 203, 185, 184), (203, 204, 186, 185), (204, 205, 187, 186), (223, 206, 160, 161), (205, 207, 188, 187), (206, 208, 162, 160), (207, 209, 189, 188), (208, 210, 163, 162), (209, 211, 190, 189), (210, 212, 164, 163), (211, 213, 191, 190), (212, 214, 165, 164), (213, 223, 161, 191), (214, 215, 166, 165), (215, 216, 167, 166), (216, 217, 168, 167), (217, 218, 169, 168), (218, 219, 170, 169), (219, 220, 171, 170), (220, 221, 172, 171), (221, 222, 173, 172), (150, 152, 214, 212), (83, 82, 178, 179), (149, 151, 213, 211), (84, 83, 179, 180), (148, 150, 212, 210), (85, 84, 180, 181), (147, 149, 211, 209), (86, 85, 181, 182), (146, 148, 210, 208), (87, 86, 182, 183), (145, 147, 209, 207), (88, 87, 183, 184), (143, 146, 208, 206), (89, 88, 184, 185), (142, 145, 207, 205), (90, 89, 185, 186), (144, 143, 206, 223), (91, 90, 186, 187), (64, 65, 161, 160), (141, 142, 205, 204), (92, 91, 187, 188), (66, 64, 160, 162), (140, 141, 204, 203), (93, 92, 188, 189), (67, 66, 162, 163), (139, 140, 203, 202), (94, 93, 189, 190), (68, 67, 163, 164), (138, 139, 202, 201), (95, 94, 190, 191), (69, 68, 164, 165), (137, 138, 201, 200)])
_uv = me_circle_005.uv_layers.new(name='UVMap')
_uv.uv.foreach_set('vector', [0.0, 0.0, 0.0, 0.0, 0.0, 0.0, 0.0, 0.0, 0.0, 0.0, 0.0, 0.0, 0.0, 0.0, 0.0, 0.0, 0.0, 0.0, 0.0, 0.0, 0.0, 0.0, 0.0, 0.0, 0.0, 0.0, 0.0, 0.0, 0.0, 0.0, 0.0, 0.0, 0.0, 0.0, 0.0, 0.0, 0.0, 0.0, 0.0, 0.0, 0.0, 0.0, 0.0, 0.0, 0.0, 0.0, 0.0, 0.0, 0.0, 0.0, 0.0, 0.0, 0.0, 0.0, 0.0, 0.0, 0.0, 0.0, 0.0, 0.0, 0.0, 0.0, 0.0, 0.0, 0.0, 0.0, 0.0, 0.0, 0.0, 0.0, 0.0, 0.0, 0.0, 0.0, 0.0, 0.0, 0.0, 0.0, 0.0, 0.0, 0.0, 0.0, 0.0, 0.0, 0.0, 0.0, 0.0, 0.0, 0.0, 0.0, 0.0, 0.0, 0.0, 0.0, 0.0, 0.0, 0.0, 0.0, 0.0, 0.0, 0.0, 0.0, 0.0, 0.0, 0.0, 0.0, 0.0, 0.0, 0.0, 0.0, 0.0, 0.0, 0.0, 0.0, 0.0, 0.0, 0.0, 0.0, 0.0, 0.0, 0.0, 0.0, 0.0, 0.0, 0.0, 0.0, 0.0, 0.0, 0.0, 0.0, 0.0, 0.0, 0.0, 0.0, 0.0, 0.0, 0.0, 0.0, 0.0, 0.0, 0.0, 0.0, 0.0, 0.0, 0.0, 0.0, 0.0, 0.0, 0.0, 0.0, 0.0, 0.0, 0.0, 0.0, 0.0, 0.0, 0.0, 0.0, 0.0, 0.0, 0.0, 0.0, 0.0, 0.0, 0.0, 0.0, 0.0, 0.0, 0.0, 0.0, 0.0, 0.0, 0.0, 0.0, 0.0, 0.0, 0.0, 0.0, 0.0, 0.0, 0.0, 0.0, 0.0, 0.0, 0.0, 0.0, 0.0, 0.0, 0.0, 0.0, 0.0, 0.0, 0.0, 0.0, 0.0, 0.0, 0.0, 0.0, 0.0, 0.0, 0.0, 0.0, 0.0, 0.0, 0.0, 0.0, 0.0, 0.0, 0.0, 0.0, 0.0, 0.0, 0.0, 0.0, 0.0, 0.0, 0.0, 0.0, 0.0, 0.0, 0.0, 0.0, 0.0, 0.0, 0.0, 0.0, 0.0, 0.0, 0.0, 0.0, 0.0, 0.0, 0.0, 0.0, 0.0, 0.0, 0.0, 0.0, 0.0, 0.0, 0.0, 0.0, 0.0, 0.0, 0.0, 0.0, 0.0, 0.0, 0.0, 0.0, 0.0, 0.0, 0.0, 0.0, 0.0, 0.0, 0.0, 0.0, 0.0, 0.0, 0.0, 0.0, 0.0, 0.0, 0.0, 0.0, 0.0, 0.0, 0.0, 0.0, 0.0, 0.0, 0.0, 0.0, 0.0, 0.0, 0.0, 0.0, 0.0, 0.0, 0.0, 0.0, 0.0, 0.0, 0.0, 0.0, 0.0, 0.0, 0.0, 0.0, 0.0, 0.0, 0.0, 0.0, 0.0, 0.0, 0.0, 0.0, 0.0, 0.0, 0.0, 0.0, 0.0, 0.0, 0.0, 0.0, 0.0, 0.0, 0.0, 0.0, 0.0, 0.0, 0.0, 0.0, 0.0, 0.0, 0.0, 0.0, 0.0, 0.0, 0.0, 0.0, 0.0, 0.0, 0.0, 0.0, 0.0, 0.0, 0.0, 0.0, 0.0, 0.0, 0.0, 0.0, 0.0, 0.0, 0.0, 0.0, 0.0, 0.0, 0.0, 0.0, 0.0, 0.0, 0.0, 0.0, 0.0, 0.0, 0.0, 0.0, 0.0, 0.0, 0.0, 0.0, 0.0, 0.0, 0.0, 0.0, 0.0, 0.0, 0.0, 0.0, 0.0, 0.0, 0.0, 0.0, 0.0, 0.0, 0.0, 0.0, 0.0, 0.0, 0.0, 0.0, 0.0, 0.0, 0.0, 0.0, 0.0, 0.0, 0.0, 0.0, 0.0, 0.0, 0.0, 0.0, 0.0, 0.0, 0.0, 0.0, 0.0, 0.0, 0.0, 0.0, 0.0, 0.0, 0.0, 0.0, 0.0, 0.0, 0.0, 0.0, 0.0, 0.0, 0.0, 0.0, 0.0, 0.0, 0.0, 0.0, 0.0, 0.0, 0.0, 0.0, 0.0, 0.0, 0.0, 0.0, 0.0, 0.0, 0.0, 0.0, 0.0, 0.0, 0.0, 0.0, 0.0, 0.0, 0.0, 0.0, 0.0, 0.0, 0.0, 0.0, 0.0, 0.0, 0.0, 0.0, 0.0, 0.0, 0.0, 0.0, 0.0, 0.0, 0.0, 0.0, 0.0, 0.0, 0.0, 0.0, 0.0, 0.0, 0.0, 0.0, 0.0, 0.0, 0.0, 0.0, 0.0, 0.0, 0.0, 0.0, 0.0, 0.0, 0.0, 0.0, 0.0, 0.0, 0.0, 0.0, 0.0, 0.0, 0.0, 0.0, 0.0, 0.0, 0.0, 0.0, 0.0, 0.0, 0.0, 0.0, 0.0, 0.0, 0.0, 0.0, 0.0, 0.0, 0.0, 0.0, 0.0, 0.0, 0.0, 0.0, 0.0, 0.0, 0.0, 0.0, 0.0, 0.0, 0.0, 0.0, 0.0, 0.0, 0.0, 0.0, 0.0, 0.0, 0.0, 0.0, 0.0, 0.0, 0.0, 0.0, 0.0, 0.0, 0.0, 0.0, 0.0, 0.0, 0.0, 0.0, 0.0, 0.0, 0.0, 0.0, 0.0, 0.0, 0.0, 0.0, 0.0, 0.0, 0.0, 0.0, 0.0, 0.0, 0.0, 0.0, 0.0, 0.0, 0.0, 0.0, 0.0, 0.0, 0.0, 0.0, 0.0, 0.0, 0.0, 0.0, 0.0, 0.0, 0.0, 0.0, 0.0, 0.0, 0.0, 0.0, 0.0, 0.0, 0.0, 0.0, 0.0, 0.0, 0.0, 0.0, 0.0, 0.0, 0.0, 0.0, 0.0, 0.0, 0.0, 0.0, 0.0, 0.0, 0.0, 0.0, 0.0, 0.0, 0.0, 0.0, 0.0, 0.0, 0.0, 0.0, 0.0, 0.0, 0.0, 0.0, 0.0, 0.0, 0.0, 0.0, 0.0, 0.0, 0.0, 0.0, 0.0, 0.0, 0.0, 0.0, 0.0, 0.0, 0.0, 0.0, 0.0, 0.0, 0.0, 0.0, 0.0, 0.0, 0.0, 0.0, 0.0, 0.0, 0.0, 0.0, 0.0, 0.0, 0.0, 0.0, 0.0, 0.0, 0.0, 0.0, 0.0, 0.0, 0.0, 0.0, 0.0, 0.0, 0.0, 0.0, 0.0, 0.0, 0.0, 0.0, 0.0, 0.0, 0.0, 0.0, 0.0, 0.0, 0.0, 0.0, 0.0, 0.0, 0.0, 0.0, 0.0, 0.0, 0.0, 0.0, 0.0, 0.0, 0.0, 0.0, 0.0, 0.0, 0.0, 0.0, 0.0, 0.0, 0.0, 0.0, 0.0, 0.0, 0.0, 0.0, 0.0, 0.0, 0.0, 0.0, 0.0, 0.0, 0.0, 0.0, 0.0, 0.0, 0.0, 0.0, 0.0, 0.0, 0.0, 0.0, 0.0, 0.0, 0.0, 0.0, 0.0, 0.0, 0.0, 0.0, 0.0, 0.0, 0.0, 0.0, 0.0, 0.0, 0.0, 0.0, 0.0, 0.0, 0.0, 0.0, 0.0, 0.0, 0.0, 0.0, 0.0, 0.0, 0.0, 0.0, 0.0, 0.0, 0.0, 0.0, 0.0, 0.0, 0.0, 0.0, 0.0, 0.0, 0.0, 0.0, 0.0, 0.0, 0.0, 0.0, 0.0, 0.0, 0.0, 0.0, 0.0, 0.0, 0.0, 0.0, 0.0, 0.0, 0.0, 0.0, 0.0, 0.0, 0.0, 0.0, 0.0, 0.0, 0.0, 0.0, 0.0, 0.0, 0.0, 0.0, 0.0, 0.0, 0.0, 0.0, 0.0, 0.0, 0.0, 0.0, 0.0, 0.0, 0.0, 0.0, 0.0, 0.0, 0.0, 0.0, 0.0, 0.0, 0.0, 0.0, 0.0, 0.0, 0.0, 0.0, 0.0, 0.0, 0.0, 0.0, 0.0, 0.0, 0.0, 0.0, 0.0, 0.0, 0.0, 0.0, 0.0, 0.0, 0.0, 0.0, 0.0, 0.0, 0.0, 0.0, 0.0, 0.0, 0.0, 0.0, 0.0, 0.0, 0.0, 0.0, 0.0, 0.0, 0.0, 0.0, 0.0, 0.0, 0.0, 0.0, 0.0, 0.0, 0.0, 0.0, 0.0, 0.0, 0.0, 0.0, 0.0, 0.0, 0.0, 0.0, 0.0, 0.0, 0.0, 0.0, 0.0, 0.0, 0.0, 0.0, 0.0, 0.0, 0.0, 0.0, 0.0, 0.0, 0.0, 0.0, 0.0, 0.0, 0.0, 0.0, 0.0, 0.0, 0.0, 0.0, 0.0, 0.0, 0.0, 0.0, 0.0, 0.0, 0.0, 0.0, 0.0, 0.0, 0.0, 0.0, 0.0, 0.0, 0.0, 0.0, 0.0, 0.0, 0.0, 0.0, 0.0, 0.0, 0.0, 0.0, 0.0, 0.0, 0.0, 0.0, 0.0, 0.0, 0.0, 0.0, 0.0, 0.0, 0.0, 0.0, 0.0, 0.0, 0.0, 0.0, 0.0, 0.0, 0.0, 0.0, 0.0, 0.0, 0.0, 0.0, 0.0, 0.0, 0.0, 0.0, 0.0, 0.0, 0.0, 0.0, 0.0, 0.0, 0.0, 0.0, 0.0, 0.0, 0.0, 0.0, 0.0, 0.0, 0.0, 0.0, 0.0, 0.0, 0.0, 0.0, 0.0, 0.0, 0.0, 0.0, 0.0, 0.0, 0.0, 0.0, 0.0, 0.0, 0.0, 0.0, 0.0, 0.0, 0.0, 0.0, 0.0, 0.0, 0.0, 0.0, 0.0, 0.0, 0.0, 0.0, 0.0, 0.0, 0.0, 0.0, 0.0, 0.0, 0.0, 0.0, 0.0, 0.0, 0.0, 0.0, 0.0, 0.0, 0.0, 0.0, 0.0, 0.0, 0.0, 0.0, 0.0, 0.0, 0.0, 0.0, 0.0, 0.0, 0.0, 0.0, 0.0, 0.0, 0.0, 0.0, 0.0, 0.0, 0.0, 0.0, 0.0, 0.0, 0.0, 0.0, 0.0, 0.0, 0.0, 0.0, 0.0, 0.0, 0.0, 0.0, 0.0, 0.0, 0.0, 0.0, 0.0, 0.0, 0.0, 0.0, 0.0, 0.0, 0.0, 0.0, 0.0, 0.0, 0.0, 0.0, 0.0, 0.0, 0.0, 0.0, 0.0, 0.0, 0.0, 0.0, 0.0, 0.0, 0.0, 0.0, 0.0, 0.0, 0.0, 0.0, 0.0, 0.0, 0.0, 0.0, 0.0, 0.0, 0.0, 0.0, 0.0, 0.0, 0.0, 0.0, 0.0, 0.0, 0.0, 0.0, 0.0, 0.0, 0.0, 0.0, 0.0, 0.0, 0.0, 0.0, 0.0, 0.0, 0.0, 0.0, 0.0, 0.0, 0.0, 0.0, 0.0, 0.0, 0.0, 0.0, 0.0, 0.0, 0.0, 0.0, 0.0, 0.0, 0.0, 0.0, 0.0, 0.0, 0.0, 0.0, 0.0, 0.0, 0.0, 0.0, 0.0, 0.0, 0.0, 0.0, 0.0, 0.0, 0.0, 0.0, 0.0, 0.0, 0.0, 0.0, 0.0, 0.0, 0.0, 0.0, 0.0, 0.0, 0.0, 0.0, 0.0, 0.0, 0.0, 0.0, 0.0, 0.0, 0.0, 0.0, 0.0, 0.0, 0.0, 0.0, 0.0, 0.0, 0.0, 0.0, 0.0, 0.0, 0.0, 0.0, 0.0, 0.0, 0.0, 0.0, 0.0, 0.0, 0.0, 0.0, 0.0, 0.0, 0.0, 0.0, 0.0, 0.0, 0.0, 0.0, 0.0, 0.0, 0.0, 0.0, 0.0, 0.0, 0.0, 0.0, 0.0, 0.0, 0.0, 0.0, 0.0, 0.0, 0.0, 0.0, 0.0, 0.0, 0.0, 0.0, 0.0, 0.0, 0.0, 0.0, 0.0, 0.0, 0.0, 0.0, 0.0, 0.0, 0.0, 0.0, 0.0, 0.0, 0.0, 0.0, 0.0, 0.0, 0.0, 0.0, 0.0, 0.0, 0.0, 0.0, 0.0, 0.0, 0.0, 0.0, 0.0, 0.0, 0.0, 0.0, 0.0, 0.0, 0.0, 0.0, 0.0, 0.0, 0.0, 0.0, 0.0, 0.0, 0.0, 0.0, 0.0, 0.0, 0.0, 0.0, 0.0, 0.0, 0.0, 0.0, 0.0, 0.0, 0.0, 0.0, 0.0, 0.0, 0.0, 0.0, 0.0, 0.0, 0.0, 0.0, 0.0, 0.0, 0.0, 0.0, 0.0, 0.0, 0.0, 0.0, 0.0, 0.0, 0.0, 0.0, 0.0, 0.0, 0.0, 0.0, 0.0, 0.0, 0.0, 0.0, 0.0, 0.0, 0.0, 0.0, 0.0, 0.0, 0.0, 0.0, 0.0, 0.0, 0.0, 0.0, 0.0, 0.0, 0.0, 0.0, 0.0, 0.0, 0.0, 0.0, 0.0, 0.0, 0.0, 0.0, 0.0, 0.0, 0.0, 0.0, 0.0, 0.0, 0.0, 0.0, 0.0, 0.0, 0.0, 0.0, 0.0, 0.0, 0.0, 0.0, 0.0, 0.0, 0.0, 0.0, 0.0, 0.0, 0.0, 0.0, 0.0, 0.0, 0.0, 0.0, 0.0, 0.0, 0.0, 0.0, 0.0, 0.0, 0.0, 0.0, 0.0, 0.0, 0.0, 0.0, 0.0, 0.0, 0.0, 0.0, 0.0, 0.0, 0.0, 0.0, 0.0, 0.0, 0.0, 0.0, 0.0, 0.0, 0.0, 0.0, 0.0, 0.0, 0.0, 0.0, 0.0, 0.0, 0.0, 0.0, 0.0, 0.0, 0.0, 0.0, 0.0, 0.0, 0.0, 0.0, 0.0, 0.0, 0.0, 0.0, 0.0, 0.0, 0.0, 0.0, 0.0, 0.0, 0.0, 0.0, 0.0, 0.0, 0.0, 0.0, 0.0, 0.0, 0.0, 0.0, 0.0, 0.0, 0.0, 0.0, 0.0, 0.0, 0.0, 0.0, 0.0, 0.0, 0.0, 0.0, 0.0, 0.0, 0.0, 0.0, 0.0, 0.0, 0.0, 0.0, 0.0, 0.0, 0.0, 0.0, 0.0, 0.0, 0.0, 0.0, 0.0, 0.0, 0.0, 0.0, 0.0, 0.0, 0.0, 0.0, 0.0, 0.0, 0.0, 0.0, 0.0, 0.0, 0.0, 0.0, 0.0, 0.0, 0.0, 0.0, 0.0, 0.0, 0.0, 0.0, 0.0, 0.0, 0.0, 0.0, 0.0, 0.0, 0.0, 0.0, 0.0, 0.0, 0.0, 0.0, 0.0, 0.0, 0.0, 0.0, 0.0, 0.0, 0.0, 0.0, 0.0, 0.0, 0.0, 0.0, 0.0, 0.0, 0.0, 0.0, 0.0, 0.0, 0.0, 0.0, 0.0, 0.0, 0.0, 0.0, 0.0, 0.0, 0.0, 0.0, 0.0, 0.0, 0.0, 0.0, 0.0, 0.0, 0.0, 0.0, 0.0, 0.0, 0.0, 0.0, 0.0, 0.0, 0.0, 0.0, 0.0, 0.0, 0.0, 0.0, 0.0, 0.0, 0.0, 0.0, 0.0, 0.0, 0.0, 0.0, 0.0, 0.0, 0.0, 0.0, 0.0, 0.0, 0.0, 0.0, 0.0, 0.0, 0.0, 0.0, 0.0, 0.0, 0.0, 0.0, 0.0, 0.0, 0.0, 0.0, 0.0, 0.0, 0.0, 0.0, 0.0, 0.0, 0.0, 0.0, 0.0, 0.0, 0.0, 0.0, 0.0, 0.0, 0.0, 0.0, 0.0, 0.0, 0.0, 0.0, 0.0, 0.0, 0.0, 0.0, 0.0, 0.0, 0.0, 0.0, 0.0, 0.0, 0.0, 0.0, 0.0, 0.0, 0.0, 0.0, 0.0, 0.0, 0.0, 0.0, 0.0, 0.0, 0.0, 0.0, 0.0, 0.0, 0.0, 0.0, 0.0, 0.0, 0.0, 0.0, 0.0, 0.0, 0.0, 0.0, 0.0, 0.0, 0.0, 0.0, 0.0, 0.0, 0.0, 0.0, 0.0, 0.0, 0.0, 0.0, 0.0, 0.0, 0.0, 0.0, 0.0, 0.0, 0.0, 0.0, 0.0, 0.0, 0.0, 0.0, 0.0, 0.0, 0.0, 0.0, 0.0, 0.0, 0.0, 0.0, 0.0, 0.0, 0.0, 0.0, 0.0, 0.0, 0.0, 0.0, 0.0, 0.0, 0.0, 0.0, 0.0, 0.0, 0.0, 0.0, 0.0, 0.0, 0.0, 0.0, 0.0, 0.0, 0.0, 0.0, 0.0, 0.0, 0.0, 0.0, 0.0, 0.0, 0.0, 0.0, 0.0, 0.0, 0.0, 0.0, 0.0, 0.0, 0.0, 0.0, 0.0, 0.0, 0.0, 0.0, 0.0, 0.0, 0.0, 0.0, 0.0, 0.0, 0.0, 0.0, 0.0, 0.0, 0.0, 0.0, 0.0, 0.0, 0.0, 0.0, 0.0, 0.0, 0.0, 0.0, 0.0, 0.0, 0.0, 0.0, 0.0, 0.0, 0.0, 0.0, 0.0, 0.0, 0.0, 0.0, 0.0, 0.0, 0.0, 0.0, 0.0, 0.0, 0.0, 0.0, 0.0, 0.0, 0.0, 0.0, 0.0, 0.0, 0.0, 0.0, 0.0, 0.0, 0.0, 0.0, 0.0, 0.0, 0.0, 0.0, 0.0, 0.0, 0.0, 0.0, 0.0, 0.0, 0.0, 0.0, 0.0, 0.0, 0.0, 0.0, 0.0, 0.0, 0.0, 0.0, 0.0, 0.0, 0.0, 0.0, 0.0, 0.0, 0.0, 0.0, 0.0, 0.0, 0.0, 0.0, 0.0, 0.0, 0.0, 0.0, 0.0, 0.0, 0.0, 0.0, 0.0, 0.0, 0.0, 0.0, 0.0, 0.0, 0.0, 0.0, 0.0, 0.0, 0.0, 0.0, 0.0, 0.0, 0.0, 0.0, 0.0, 0.0, 0.0, 0.0, 0.0, 0.0, 0.0, 0.0, 0.0, 0.0, 0.0, 0.0, 0.0, 0.0, 0.0, 0.0, 0.0, 0.0, 0.0, 0.0, 0.0, 0.0, 0.0, 0.0, 0.0, 0.0, 0.0, 0.0, 0.0, 0.0, 0.0, 0.0, 0.0, 0.0, 0.0, 0.0, 0.0, 0.0, 0.0, 0.0, 0.0, 0.0, 0.0, 0.0, 0.0, 0.0, 0.0, 0.0, 0.0, 0.0, 0.0, 0.0, 0.0, 0.0, 0.0, 0.0, 0.0, 0.0])
me_circle_005.materials.append(mat_borehole)
me_circle_005.update()
me_cylinder_005 = bpy.data.meshes.new('Cylinder.005')
me_cylinder_005.from_pydata([(2.794e-09, 0.6822, -0.75), (3.027e-09, 0.75, -0.6826), (4.191e-09, 0.6822, 0.75), (3.027e-09, 0.75, 0.6826), (0.1331, 0.6691, -0.75), (0.1463, 0.7356, -0.6826), (0.1331, 0.6691, 0.75), (0.1463, 0.7356, 0.6826), (0.2611, 0.6303, -0.75), (0.287, 0.6929, -0.6826), (0.2611, 0.6303, 0.75), (0.287, 0.6929, 0.6826), (0.379, 0.5673, -0.75), (0.4167, 0.6236, -0.6826), (0.379, 0.5673, 0.75), (0.4167, 0.6236, 0.6826), (0.4824, 0.4824, -0.75), (0.5303, 0.5303, -0.6826), (0.4824, 0.4824, 0.75), (0.5303, 0.5303, 0.6826), (0.5673, 0.379, -0.75), (0.6236, 0.4167, -0.6826), (0.5673, 0.379, 0.75), (0.6236, 0.4167, 0.6826), (0.6303, 0.2611, -0.75), (0.6929, 0.287, -0.6826), (0.6303, 0.2611, 0.75), (0.6929, 0.287, 0.6826), (0.6691, 0.1331, -0.75), (0.7356, 0.1463, -0.6826), (0.6691, 0.1331, 0.75), (0.7356, 0.1463, 0.6826), (0.6822, 9.313e-10, -0.75), (0.75, 4.657e-10, -0.6826), (0.6822, 0.0, 0.75), (0.75, 4.657e-10, 0.6826), (0.6691, -0.1331, -0.75), (0.7356, -0.1463, -0.6826), (0.6691, -0.1331, 0.75), (0.7356, -0.1463, 0.6826), (0.6303, -0.2611, -0.75), (0.6929, -0.287, -0.6826), (0.6303, -0.2611, 0.75), (0.6929, -0.287, 0.6826), (0.5673, -0.379, -0.75), (0.6236, -0.4167, -0.6826), (0.5673, -0.379, 0.75), (0.6236, -0.4167, 0.6826), (0.4824, -0.4824, -0.75), (0.5303, -0.5303, -0.6826), (0.4824, -0.4824, 0.75), (0.5303, -0.5303, 0.6826), (0.379, -0.5673, -0.75), (0.4167, -0.6236, -0.6826), (0.379, -0.5673, 0.75), (0.4167, -0.6236, 0.6826), (0.2611, -0.6303, -0.75), (0.287, -0.6929, -0.6826), (0.2611, -0.6303, 0.75), (0.287, -0.6929, 0.6826), (0.1331, -0.6691, -0.75), (0.1463, -0.7356, -0.6826), (0.1331, -0.6691, 0.75), (0.1463, -0.7356, 0.6826), (4.191e-09, -0.6822, -0.75), (3.027e-09, -0.75, -0.6826), (2.794e-09, -0.6822, 0.75), (3.027e-09, -0.75, 0.6826), (-0.1331, -0.6691, -0.75), (-0.1463, -0.7356, -0.6826), (-0.1331, -0.6691, 0.75), (-0.1463, -0.7356, 0.6826), (-0.2611, -0.6303, -0.75), (-0.287, -0.6929, -0.6826), (-0.2611, -0.6303, 0.75), (-0.287, -0.6929, 0.6826), (-0.379, -0.5673, -0.75), (-0.4167, -0.6236, -0.6826), (-0.379, -0.5673, 0.75), (-0.4167, -0.6236, 0.6826), (-0.4824, -0.4824, -0.75), (-0.5303, -0.5303, -0.6826), (-0.4824, -0.4824, 0.75), (-0.5303, -0.5303, 0.6826), (-0.5673, -0.379, -0.75), (-0.6236, -0.4167, -0.6826), (-0.5673, -0.379, 0.75), (-0.6236, -0.4167, 0.6826), (-0.6303, -0.2611, -0.75), (-0.6929, -0.287, -0.6826), (-0.6303, -0.2611, 0.75), (-0.6929, -0.287, 0.6826), (-0.6691, -0.1331, -0.75), (-0.7356, -0.1463, -0.6826), (-0.6691, -0.1331, 0.75), (-0.7356, -0.1463, 0.6826), (-0.6822, 0.0, -0.75), (-0.75, 4.657e-10, -0.6826), (-0.6822, 9.313e-10, 0.75), (-0.75, 4.657e-10, 0.6826), (-0.6691, 0.1331, -0.75), (-0.7356, 0.1463, -0.6826), (-0.6691, 0.1331, 0.75), (-0.7356, 0.1463, 0.6826), (-0.6303, 0.2611, -0.75), (-0.6929, 0.287, -0.6826), (-0.6303, 0.2611, 0.75), (-0.6929, 0.287, 0.6826), (-0.5673, 0.379, -0.75), (-0.6236, 0.4167, -0.6826), (-0.5673, 0.379, 0.75), (-0.6236, 0.4167, 0.6826), (-0.4824, 0.4824, -0.75), (-0.5303, 0.5303, -0.6826), (-0.4824, 0.4824, 0.75), (-0.5303, 0.5303, 0.6826), (-0.379, 0.5673, -0.75), (-0.4167, 0.6236, -0.6826), (-0.379, 0.5673, 0.75), (-0.4167, 0.6236, 0.6826), (-0.2611, 0.6303, -0.75), (-0.287, 0.6929, -0.6826), (-0.2611, 0.6303, 0.75), (-0.287, 0.6929, 0.6826), (-0.1331, 0.6691, -0.75), (-0.1463, 0.7356, -0.6826), (-0.1331, 0.6691, 0.75), (-0.1463, 0.7356, 0.6826)], [], [(125, 127, 3, 1), (9, 11, 15, 13), (13, 15, 19, 17), (17, 19, 23, 21), (21, 23, 27, 25), (25, 27, 31, 29), (29, 31, 35, 33), (33, 35, 39, 37), (37, 39, 43, 41), (41, 43, 47, 45), (45, 47, 51, 49), (49, 51, 55, 53), (53, 55, 59, 57), (57, 59, 63, 61), (61, 63, 67, 65), (65, 67, 71, 69), (69, 71, 75, 73), (73, 75, 79, 77), (77, 79, 83, 81), (81, 83, 87, 85), (85, 87, 91, 89), (89, 91, 95, 93), (93, 95, 99, 97), (97, 99, 103, 101), (101, 103, 107, 105), (105, 107, 111, 109), (109, 111, 115, 113), (113, 115, 119, 117), (117, 119, 123, 121), (121, 123, 127, 125), (5, 7, 11, 9), (6, 2, 126, 122, 118, 114, 110, 106, 102, 98, 94, 90, 86, 82, 78, 74, 70, 66, 62, 58, 54, 50, 46, 42, 38, 34, 30, 26, 22, 18, 14, 10), (1, 3, 7, 5), (1, 5, 4, 0), (7, 3, 2, 6), (5, 9, 8, 4), (11, 7, 6, 10), (9, 13, 12, 8), (15, 11, 10, 14), (13, 17, 16, 12), (19, 15, 14, 18), (17, 21, 20, 16), (23, 19, 18, 22), (21, 25, 24, 20), (27, 23, 22, 26), (25, 29, 28, 24), (31, 27, 26, 30), (29, 33, 32, 28), (35, 31, 30, 34), (33, 37, 36, 32), (39, 35, 34, 38), (37, 41, 40, 36), (43, 39, 38, 42), (41, 45, 44, 40), (47, 43, 42, 46), (45, 49, 48, 44), (51, 47, 46, 50), (49, 53, 52, 48), (55, 51, 50, 54), (53, 57, 56, 52), (59, 55, 54, 58), (57, 61, 60, 56), (63, 59, 58, 62), (61, 65, 64, 60), (67, 63, 62, 66), (65, 69, 68, 64), (71, 67, 66, 70), (69, 73, 72, 68), (75, 71, 70, 74), (73, 77, 76, 72), (79, 75, 74, 78), (77, 81, 80, 76), (83, 79, 78, 82), (81, 85, 84, 80), (87, 83, 82, 86), (85, 89, 88, 84), (91, 87, 86, 90), (89, 93, 92, 88), (95, 91, 90, 94), (93, 97, 96, 92), (99, 95, 94, 98), (97, 101, 100, 96), (103, 99, 98, 102), (101, 105, 104, 100), (107, 103, 102, 106), (105, 109, 108, 104), (111, 107, 106, 110), (109, 113, 112, 108), (115, 111, 110, 114), (113, 117, 116, 112), (119, 115, 114, 118), (117, 121, 120, 116), (123, 119, 118, 122), (121, 125, 124, 120), (127, 123, 122, 126), (125, 1, 0, 124), (3, 127, 126, 2), (0, 4, 8, 12, 16, 20, 24, 28, 32, 36, 40, 44, 48, 52, 56, 60, 64, 68, 72, 76, 80, 84, 88, 92, 96, 100, 104, 108, 112, 116, 120, 124)])
_uv = me_cylinder_005.uv_layers.new(name='UVMap')
_uv.uv.foreach_set('vector', [0.03125, 0.5225, 0.03125, 0.9775, 0.0, 0.9775, 0.0, 0.5225, 0.9375, 0.5225, 0.9375, 0.9775, 0.9062, 0.9775, 0.9062, 0.5225, 0.9062, 0.5225, 0.9062, 0.9775, 0.875, 0.9775, 0.875, 0.5225, 0.875, 0.5225, 0.875, 0.9775, 0.8437, 0.9775, 0.8438, 0.5225, 0.8437, 0.5225, 0.8438, 0.9775, 0.8125, 0.9775, 0.8125, 0.5225, 0.8125, 0.5225, 0.8125, 0.9775, 0.7812, 0.9775, 0.7812, 0.5225, 0.7812, 0.5225, 0.7812, 0.9775, 0.75, 0.9775, 0.75, 0.5225, 0.75, 0.5225, 0.75, 0.9775, 0.7188, 0.9775, 0.7188, 0.5225, 0.7188, 0.5225, 0.7188, 0.9775, 0.6875, 0.9775, 0.6875, 0.5225, 0.6875, 0.5225, 0.6875, 0.9775, 0.6562, 0.9775, 0.6562, 0.5225, 0.6562, 0.5225, 0.6562, 0.9775, 0.625, 0.9775, 0.625, 0.5225, 0.625, 0.5225, 0.625, 0.9775, 0.5938, 0.9775, 0.5938, 0.5225, 0.5938, 0.5225, 0.5938, 0.9775, 0.5625, 0.9775, 0.5625, 0.5225, 0.5625, 0.5225, 0.5625, 0.9775, 0.5312, 0.9775, 0.5312, 0.5225, 0.5312, 0.5225, 0.5312, 0.9775, 0.5, 0.9775, 0.5, 0.5225, 0.5, 0.5225, 0.5, 0.9775, 0.4688, 0.9775, 0.4688, 0.5225, 0.4688, 0.5225, 0.4688, 0.9775, 0.4375, 0.9775, 0.4375, 0.5225, 0.4375, 0.5225, 0.4375, 0.9775, 0.4062, 0.9775, 0.4062, 0.5225, 0.4062, 0.5225, 0.4062, 0.9775, 0.375, 0.9775, 0.375, 0.5225, 0.375, 0.5225, 0.375, 0.9775, 0.3437, 0.9775, 0.3438, 0.5225, 0.3437, 0.5225, 0.3438, 0.9775, 0.3125, 0.9775, 0.3125, 0.5225, 0.3125, 0.5225, 0.3125, 0.9775, 0.2812, 0.9775, 0.2812, 0.5225, 0.2812, 0.5225, 0.2812, 0.9775, 0.25, 0.9775, 0.25, 0.5225, 0.25, 0.5225, 0.25, 0.9775, 0.2188, 0.9775, 0.2188, 0.5225, 0.2188, 0.5225, 0.2188, 0.9775, 0.1875, 0.9775, 0.1875, 0.5225, 0.1875, 0.5225, 0.1875, 0.9775, 0.1562, 0.9775, 0.1562, 0.5225, 0.1562, 0.5225, 0.1562, 0.9775, 0.125, 0.9775, 0.125, 0.5225, 0.125, 0.5225, 0.125, 0.9775, 0.09375, 0.9775, 0.09375, 0.5225, 0.09375, 0.5225, 0.09375, 0.9775, 0.0625, 0.9775, 0.0625, 0.5225, 0.0625, 0.5225, 0.0625, 0.9775, 0.03125, 0.9775, 0.03125, 0.5225, 0.9688, 0.5225, 0.9688, 0.9775, 0.9375, 0.9775, 0.9375, 0.5225, 0.2926, 0.4641, 0.25, 0.4683, 0.2074, 0.4641, 0.1665, 0.4517, 0.1287, 0.4315, 0.09563, 0.4044, 0.06848, 0.3713, 0.0483, 0.3335, 0.03588, 0.2926, 0.03168, 0.25, 0.03588, 0.2074, 0.0483, 0.1665, 0.06848, 0.1287, 0.09563, 0.09563, 0.1287, 0.06848, 0.1665, 0.0483, 0.2074, 0.03588, 0.25, 0.03168, 0.2926, 0.03588, 0.3335, 0.0483, 0.3713, 0.06848, 0.4044, 0.09563, 0.4315, 0.1287, 0.4517, 0.1665, 0.4641, 0.2074, 0.4683, 0.25, 0.4641, 0.2926, 0.4517, 0.3335, 0.4315, 0.3713, 0.4044, 0.4044, 0.3713, 0.4315, 0.3335, 0.4517, 1.0, 0.5225, 1.0, 0.9775, 0.9688, 0.9775, 0.9688, 0.5225, 0.75, 0.49, 0.7968, 0.4854, 0.7926, 0.4641, 0.75, 0.4683, 0.2968, 0.4854, 0.25, 0.49, 0.25, 0.4683, 0.2926, 0.4641, 0.7968, 0.4854, 0.8418, 0.4717, 0.8335, 0.4517, 0.7926, 0.4641, 0.3418, 0.4717, 0.2968, 0.4854, 0.2926, 0.4641, 0.3335, 0.4517, 0.8418, 0.4717, 0.8833, 0.4496, 0.8713, 0.4315, 0.8335, 0.4517, 0.3833, 0.4496, 0.3418, 0.4717, 0.3335, 0.4517, 0.3713, 0.4315, 0.8833, 0.4496, 0.9197, 0.4197, 0.9044, 0.4044, 0.8713, 0.4315, 0.4197, 0.4197, 0.3833, 0.4496, 0.3713, 0.4315, 0.4044, 0.4044, 0.9197, 0.4197, 0.9496, 0.3833, 0.9315, 0.3713, 0.9044, 0.4044, 0.4496, 0.3833, 0.4197, 0.4197, 0.4044, 0.4044, 0.4315, 0.3713, 0.9496, 0.3833, 0.9717, 0.3418, 0.9517, 0.3335, 0.9315, 0.3713, 0.4717, 0.3418, 0.4496, 0.3833, 0.4315, 0.3713, 0.4517, 0.3335, 0.9717, 0.3418, 0.9854, 0.2968, 0.9641, 0.2926, 0.9517, 0.3335, 0.4854, 0.2968, 0.4717, 0.3418, 0.4517, 0.3335, 0.4641, 0.2926, 0.9854, 0.2968, 0.99, 0.25, 0.9683, 0.25, 0.9641, 0.2926, 0.49, 0.25, 0.4854, 0.2968, 0.4641, 0.2926, 0.4683, 0.25, 0.99, 0.25, 0.9854, 0.2032, 0.9641, 0.2074, 0.9683, 0.25, 0.4854, 0.2032, 0.49, 0.25, 0.4683, 0.25, 0.4641, 0.2074, 0.9854, 0.2032, 0.9717, 0.1582, 0.9517, 0.1665, 0.9641, 0.2074, 0.4717, 0.1582, 0.4854, 0.2032, 0.4641, 0.2074, 0.4517, 0.1665, 0.9717, 0.1582, 0.9496, 0.1167, 0.9315, 0.1287, 0.9517, 0.1665, 0.4496, 0.1167, 0.4717, 0.1582, 0.4517, 0.1665, 0.4315, 0.1287, 0.9496, 0.1167, 0.9197, 0.08029, 0.9044, 0.09563, 0.9315, 0.1287, 0.4197, 0.08029, 0.4496, 0.1167, 0.4315, 0.1287, 0.4044, 0.09563, 0.9197, 0.08029, 0.8833, 0.05045, 0.8713, 0.06848, 0.9044, 0.09563, 0.3833, 0.05045, 0.4197, 0.08029, 0.4044, 0.09563, 0.3713, 0.06848, 0.8833, 0.05045, 0.8418, 0.02827, 0.8335, 0.0483, 0.8713, 0.06848, 0.3418, 0.02827, 0.3833, 0.05045, 0.3713, 0.06848, 0.3335, 0.0483, 0.8418, 0.02827, 0.7968, 0.01461, 0.7926, 0.03588, 0.8335, 0.0483, 0.2968, 0.01461, 0.3418, 0.02827, 0.3335, 0.0483, 0.2926, 0.03588, 0.7968, 0.01461, 0.75, 0.01, 0.75, 0.03168, 0.7926, 0.03588, 0.25, 0.01, 0.2968, 0.01461, 0.2926, 0.03588, 0.25, 0.03168, 0.75, 0.01, 0.7032, 0.01461, 0.7074, 0.03588, 0.75, 0.03168, 0.2032, 0.01461, 0.25, 0.01, 0.25, 0.03168, 0.2074, 0.03588, 0.7032, 0.01461, 0.6582, 0.02827, 0.6665, 0.0483, 0.7074, 0.03588, 0.1582, 0.02827, 0.2032, 0.01461, 0.2074, 0.03588, 0.1665, 0.0483, 0.6582, 0.02827, 0.6167, 0.05045, 0.6287, 0.06848, 0.6665, 0.0483, 0.1167, 0.05045, 0.1582, 0.02827, 0.1665, 0.0483, 0.1287, 0.06848, 0.6167, 0.05045, 0.5803, 0.08029, 0.5956, 0.09563, 0.6287, 0.06848, 0.08029, 0.08029, 0.1167, 0.05045, 0.1287, 0.06848, 0.09563, 0.09563, 0.5803, 0.08029, 0.5504, 0.1167, 0.5685, 0.1287, 0.5956, 0.09563, 0.05045, 0.1167, 0.08029, 0.08029, 0.09563, 0.09563, 0.06848, 0.1287, 0.5504, 0.1167, 0.5283, 0.1582, 0.5483, 0.1665, 0.5685, 0.1287, 0.02827, 0.1582, 0.05045, 0.1167, 0.06848, 0.1287, 0.0483, 0.1665, 0.5283, 0.1582, 0.5146, 0.2032, 0.5359, 0.2074, 0.5483, 0.1665, 0.01461, 0.2032, 0.02827, 0.1582, 0.0483, 0.1665, 0.03588, 0.2074, 0.5146, 0.2032, 0.51, 0.25, 0.5317, 0.25, 0.5359, 0.2074, 0.01, 0.25, 0.01461, 0.2032, 0.03588, 0.2074, 0.03168, 0.25, 0.51, 0.25, 0.5146, 0.2968, 0.5359, 0.2926, 0.5317, 0.25, 0.01461, 0.2968, 0.01, 0.25, 0.03168, 0.25, 0.03588, 0.2926, 0.5146, 0.2968, 0.5283, 0.3418, 0.5483, 0.3335, 0.5359, 0.2926, 0.02827, 0.3418, 0.01461, 0.2968, 0.03588, 0.2926, 0.0483, 0.3335, 0.5283, 0.3418, 0.5504, 0.3833, 0.5685, 0.3713, 0.5483, 0.3335, 0.05045, 0.3833, 0.02827, 0.3418, 0.0483, 0.3335, 0.06848, 0.3713, 0.5504, 0.3833, 0.5803, 0.4197, 0.5956, 0.4044, 0.5685, 0.3713, 0.08029, 0.4197, 0.05045, 0.3833, 0.06848, 0.3713, 0.09563, 0.4044, 0.5803, 0.4197, 0.6167, 0.4496, 0.6287, 0.4315, 0.5956, 0.4044, 0.1167, 0.4496, 0.08029, 0.4197, 0.09563, 0.4044, 0.1287, 0.4315, 0.6167, 0.4496, 0.6582, 0.4717, 0.6665, 0.4517, 0.6287, 0.4315, 0.1582, 0.4717, 0.1167, 0.4496, 0.1287, 0.4315, 0.1665, 0.4517, 0.6582, 0.4717, 0.7032, 0.4854, 0.7074, 0.4641, 0.6665, 0.4517, 0.2032, 0.4854, 0.1582, 0.4717, 0.1665, 0.4517, 0.2074, 0.4641, 0.7032, 0.4854, 0.75, 0.49, 0.75, 0.4683, 0.7074, 0.4641, 0.25, 0.49, 0.2032, 0.4854, 0.2074, 0.4641, 0.25, 0.4683, 0.75, 0.4683, 0.7926, 0.4641, 0.8335, 0.4517, 0.8713, 0.4315, 0.9044, 0.4044, 0.9315, 0.3713, 0.9517, 0.3335, 0.9641, 0.2926, 0.9683, 0.25, 0.9641, 0.2074, 0.9517, 0.1665, 0.9315, 0.1287, 0.9044, 0.09563, 0.8713, 0.06848, 0.8335, 0.0483, 0.7926, 0.03588, 0.75, 0.03168, 0.7074, 0.03588, 0.6665, 0.0483, 0.6287, 0.06848, 0.5956, 0.09563, 0.5685, 0.1287, 0.5483, 0.1665, 0.5359, 0.2074, 0.5317, 0.25, 0.5359, 0.2926, 0.5483, 0.3335, 0.5685, 0.3713, 0.5956, 0.4044, 0.6287, 0.4315, 0.6665, 0.4517, 0.7074, 0.4641])
me_cylinder_005.materials.append(mat_container)
me_cylinder_005.update()
me_circle_008 = bpy.data.meshes.new('Circle.008')
me_circle_008.from_pydata([(0.0, 1.0, 0.0), (-0.1951, 0.9808, 0.0), (-0.3827, 0.9239, 0.0), (-0.5556, 0.8315, 0.0), (-0.7071, 0.7071, 0.0), (-0.8315, 0.5556, 0.0), (-0.9239, 0.3827, 0.0), (-0.9808, 0.1951, 0.0), (-1.0, 0.0, 0.0), (-0.9808, -0.1951, 0.0), (-0.9239, -0.3827, 0.0), (-0.8315, -0.5556, 0.0), (-0.7071, -0.7071, 0.0), (-0.5556, -0.8315, 0.0), (-0.3827, -0.9239, 0.0), (-0.1951, -0.9808, 0.0), (0.0, -1.0, 0.0), (0.1951, -0.9808, 0.0), (0.3827, -0.9239, 0.0), (0.5556, -0.8315, 0.0), (0.7071, -0.7071, 0.0), (0.8315, -0.5556, 0.0), (0.9239, -0.3827, 0.0), (0.9808, -0.1951, 0.0), (1.0, 0.0, 0.0), (0.9808, 0.1951, 0.0), (0.9239, 0.3827, 0.0), (0.8315, 0.5556, 0.0), (0.7071, 0.7071, 0.0), (0.5556, 0.8315, 0.0), (0.3827, 0.9239, 0.0), (0.1951, 0.9808, 0.0), (-0.1951, 0.9808, -0.2), (0.0, 1.0, -0.2), (-0.3827, 0.9239, -0.2), (-0.5556, 0.8315, -0.2), (-0.7071, 0.7071, -0.2), (-0.8315, 0.5556, -0.2), (-0.9239, 0.3827, -0.2), (-0.9808, 0.1951, -0.2), (-1.0, 0.0, -0.2), (-0.9808, -0.1951, -0.2), (-0.9239, -0.3827, -0.2), (-0.8315, -0.5556, -0.2), (-0.7071, -0.7071, -0.2), (-0.5556, -0.8315, -0.2), (-0.3827, -0.9239, -0.2), (-0.1951, -0.9808, -0.2), (0.0, -1.0, -0.2), (0.1951, -0.9808, -0.2), (0.3827, -0.9239, -0.2), (0.5556, -0.8315, -0.2), (0.7071, -0.7071, -0.2), (0.8315, -0.5556, -0.2), (0.9239, -0.3827, -0.2), (0.9808, -0.1951, -0.2), (1.0, 0.0, -0.2), (0.9808, 0.1951, -0.2), (0.9239, 0.3827, -0.2), (0.8315, 0.5556, -0.2), (0.7071, 0.7071, -0.2), (0.5556, 0.8315, -0.2), (0.3827, 0.9239, -0.2), (0.1951, 0.9808, -0.2)], [], [(1, 2, 3, 4, 5, 6, 7, 8, 9, 10, 11, 12, 13, 14, 15, 16, 17, 18, 19, 20, 21, 22, 23, 24, 25, 26, 27, 28, 29, 30, 31, 0), (32, 33, 63, 62, 61, 60, 59, 58, 57, 56, 55, 54, 53, 52, 51, 50, 49, 48, 47, 46, 45, 44, 43, 42, 41, 40, 39, 38, 37, 36, 35, 34), (5, 37, 38, 6), (19, 51, 52, 20), (6, 38, 39, 7), (20, 52, 53, 21), (7, 39, 40, 8), (21, 53, 54, 22), (8, 40, 41, 9), (22, 54, 55, 23), (9, 41, 42, 10), (23, 55, 56, 24), (10, 42, 43, 11), (24, 56, 57, 25), (11, 43, 44, 12), (25, 57, 58, 26), (12, 44, 45, 13), (26, 58, 59, 27), (13, 45, 46, 14), (0, 33, 32, 1), (27, 59, 60, 28), (14, 46, 47, 15), (1, 32, 34, 2), (28, 60, 61, 29), (15, 47, 48, 16), (2, 34, 35, 3), (29, 61, 62, 30), (16, 48, 49, 17), (3, 35, 36, 4), (30, 62, 63, 31), (17, 49, 50, 18), (4, 36, 37, 5), (31, 63, 33, 0), (18, 50, 51, 19)])
_uv = me_circle_008.uv_layers.new(name='UVMap')
_uv.uv.foreach_set('vector', [0.0, 0.0, 0.0, 0.0, 0.0, 0.0, 0.0, 0.0, 0.0, 0.0, 0.0, 0.0, 0.0, 0.0, 0.0, 0.0, 0.0, 0.0, 0.0, 0.0, 0.0, 0.0, 0.0, 0.0, 0.0, 0.0, 0.0, 0.0, 0.0, 0.0, 0.0, 0.0, 0.0, 0.0, 0.0, 0.0, 0.0, 0.0, 0.0, 0.0, 0.0, 0.0, 0.0, 0.0, 0.0, 0.0, 0.0, 0.0, 0.0, 0.0, 0.0, 0.0, 0.0, 0.0, 0.0, 0.0, 0.0, 0.0, 0.0, 0.0, 0.0, 0.0, 0.0, 0.0, 0.0, 0.0, 0.0, 0.0, 0.0, 0.0, 0.0, 0.0, 0.0, 0.0, 0.0, 0.0, 0.0, 0.0, 0.0, 0.0, 0.0, 0.0, 0.0, 0.0, 0.0, 0.0, 0.0, 0.0, 0.0, 0.0, 0.0, 0.0, 0.0, 0.0, 0.0, 0.0, 0.0, 0.0, 0.0, 0.0, 0.0, 0.0, 0.0, 0.0, 0.0, 0.0, 0.0, 0.0, 0.0, 0.0, 0.0, 0.0, 0.0, 0.0, 0.0, 0.0, 0.0, 0.0, 0.0, 0.0, 0.0, 0.0, 0.0, 0.0, 0.0, 0.0, 0.0, 0.0, 0.0, 0.0, 0.0, 0.0, 0.0, 0.0, 0.0, 0.0, 0.0, 0.0, 0.0, 0.0, 0.0, 0.0, 0.0, 0.0, 0.0, 0.0, 0.0, 0.0, 0.0, 0.0, 0.0, 0.0, 0.0, 0.0, 0.0, 0.0, 0.0, 0.0, 0.0, 0.0, 0.0, 0.0, 0.0, 0.0, 0.0, 0.0, 0.0, 0.0, 0.0, 0.0, 0.0, 0.0, 0.0, 0.0, 0.0, 0.0, 0.0, 0.0, 0.0, 0.0, 0.0, 0.0, 0.0, 0.0, 0.0, 0.0, 0.0, 0.0, 0.0, 0.0, 0.0, 0.0, 0.0, 0.0, 0.0, 0.0, 0.0, 0.0, 0.0, 0.0, 0.0, 0.0, 0.0, 0.0, 0.0, 0.0, 0.0, 0.0, 0.0, 0.0, 0.0, 0.0, 0.0, 0.0, 0.0, 0.0, 0.0, 0.0, 0.0, 0.0, 0.0, 0.0, 0.0, 0.0, 0.0, 0.0, 0.0, 0.0, 0.0, 0.0, 0.0, 0.0, 0.0, 0.0, 0.0, 0.0, 0.0, 0.0, 0.0, 0.0, 0.0, 0.0, 0.0, 0.0, 0.0, 0.0, 0.0, 0.0, 0.0, 0.0, 0.0, 0.0, 0.0, 0.0, 0.0, 0.0, 0.0, 0.0, 0.0, 0.0, 0.0, 0.0, 0.0, 0.0, 0.0, 0.0, 0.0, 0.0, 0.0, 0.0, 0.0, 0.0, 0.0, 0.0, 0.0, 0.0, 0.0, 0.0, 0.0, 0.0, 0.0, 0.0, 0.0, 0.0, 0.0, 0.0, 0.0, 0.0, 0.0, 0.0, 0.0, 0.0, 0.0, 0.0, 0.0, 0.0, 0.0, 0.0, 0.0, 0.0, 0.0, 0.0, 0.0, 0.0, 0.0, 0.0, 0.0, 0.0, 0.0, 0.0, 0.0, 0.0, 0.0, 0.0, 0.0, 0.0, 0.0, 0.0, 0.0, 0.0, 0.0, 0.0, 0.0, 0.0, 0.0, 0.0, 0.0, 0.0, 0.0, 0.0, 0.0, 0.0, 0.0, 0.0, 0.0, 0.0, 0.0, 0.0, 0.0, 0.0, 0.0, 0.0, 0.0, 0.0, 0.0, 0.0, 0.0, 0.0, 0.0, 0.0, 0.0, 0.0, 0.0, 0.0, 0.0, 0.0, 0.0, 0.0, 0.0, 0.0, 0.0, 0.0, 0.0, 0.0, 0.0, 0.0, 0.0, 0.0, 0.0, 0.0, 0.0, 0.0, 0.0, 0.0, 0.0, 0.0, 0.0, 0.0, 0.0, 0.0, 0.0, 0.0, 0.0, 0.0])
me_circle_008.materials.append(mat_borehole)
me_circle_008.update()

# ---- objects
ob_layer = bpy.data.objects.new('Layer', me_circle_001)
ob_surface = bpy.data.objects.new('Surface', me_circle_003)
ob_bottom = bpy.data.objects.new('Bottom', me_circle_004)
ob_mortar = bpy.data.objects.new('Mortar', me_circle_006)
ob_mortartop = bpy.data.objects.new('MortarTop', me_circle_007)
ob_boreholecase = bpy.data.objects.new('BoreholeCase', me_cylinder_002)
ob_boreholetop = bpy.data.objects.new('BoreholeTop', me_circle_005)
ob_container = bpy.data.objects.new('Container', me_cylinder_005)
ob_circle = bpy.data.objects.new('Circle', me_circle_008)

# ---- transforms, parenting, visibility, modifiers, constraints
ob_layer.location = (0.0, 0.0, 0.0)
ob_surface.location = (0.0, 0.0, 0.0)
ob_bottom.location = (0.0, 0.0, -2.0)
ob_mortar.location = (0.0, 0.0, 0.0)
ob_mortartop.location = (0.0, 0.0, 0.0)
ob_boreholecase.location = (0.0, 0.0, 0.0)
ob_boreholetop.location = (0.0, 0.0, 0.0)
ob_container.location = (0.0, 0.0, -1.0)
ob_circle.location = (0.0, 0.0, 0.0)

# ---- collection membership
col_geology.objects.link(ob_layer)
col_geology.objects.link(ob_surface)
col_geology.objects.link(ob_bottom)
col_geology.objects.link(ob_mortar)
col_geology.objects.link(ob_mortartop)
col_borehole.objects.link(ob_boreholecase)
col_borehole.objects.link(ob_boreholetop)
col_borehole.objects.link(ob_container)
col_borehole.objects.link(ob_circle)

# ---- scene / render settings (as saved in the file)
scene.frame_start = 1; scene.frame_end = 250; scene.frame_set(1)
scene.render.engine = 'BLENDER_EEVEE_NEXT'
scene.cycles.sampling_pattern = 'TABULATED_SOBOL'
scene.view_settings.view_transform = 'Filmic'
bpy.context.view_layer.update()

# ---- added for rendering (the .blend has no active camera and no usable light): camera, sun
cam_auto = bpy.data.cameras.new('AutoCamera')
cam_auto.lens = 50.0
cam_auto.sensor_width = 36.0
cam_auto.clip_end = 1000.0
ob_auto_camera = bpy.data.objects.new('AutoCamera', cam_auto)
scene.collection.objects.link(ob_auto_camera)
ob_auto_camera.location = (17.2551, -24.1562, 13.3041)
ob_auto_camera.rotation_euler = (1.09748, -7.21219e-08, 0.694738)
scene.camera = ob_auto_camera
light_auto_sun = bpy.data.lights.new('AutoSun', 'SUN')
light_auto_sun.energy = 3.0
light_auto_sun.angle = 0.0523599
ob_auto_sun = bpy.data.objects.new('AutoSun', light_auto_sun)
scene.collection.objects.link(ob_auto_sun)
ob_auto_sun.rotation_euler = (0.872665, 0.174533, 0.523599)
bpy.context.view_layer.update()
